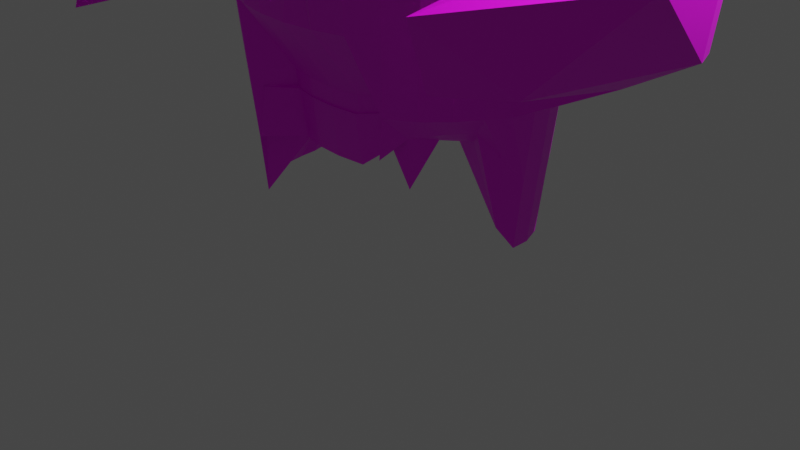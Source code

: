 # Source: kaijucolor.blend  (saved by Blender 2.92.15; exported with 4.5.12 LTS)
import bpy
from mathutils import Matrix  # noqa: F401  (used for matrix-valued properties, if any)

bpy.ops.wm.read_factory_settings(use_empty=True)
scene = bpy.context.scene
scene.name = 'Scene'

# ---- collections
col_collection = bpy.data.collections.new('Collection'); scene.collection.children.link(col_collection)

# ---- images (referenced by path relative to the original .blend; pixels are not part of the script)
import os
ASSET_DIR = os.environ.get("B2B_ASSET_DIR", "")  # directory of the original .blend (textures are referenced by path, not embedded)
HERE = os.path.dirname(os.path.abspath(__file__))  # packed textures are extracted next to this script under _unpacked/

def load_image(name, relpath, width, height, colorspace="sRGB"):
    """Load a texture the original file referenced (path relative to the .blend, or extracted next to this script)."""
    p = next((c for c in (os.path.join(HERE, relpath), os.path.join(ASSET_DIR, relpath)) if relpath and os.path.exists(c)), "")
    if p:
        img = bpy.data.images.load(p, check_existing=True)
        img.name = name
    else:  # same state as the original file: an image datablock whose file is absent (Cycles renders it pink)
        img = bpy.data.images.new(name, width, height)
        img.source = "FILE"
        img.filepath = "//" + (relpath or name)
    img.colorspace_settings.name = colorspace
    return img
img_material_001_base_color = load_image('Material.001 Base Color', 'models/Material.001 Base Color.png', 1024, 1024, 'sRGB')

# ---- materials (node trees are filled in below, after node groups)
mat_material_001 = bpy.data.materials.new('Material.001')
mat_material_001.use_transparent_shadow = False

# ---- material node trees
mat_material_001.use_nodes = True; mat_material_001.node_tree.nodes.clear()
_N = mat_material_001.node_tree.nodes; _L = mat_material_001.node_tree.links
n0 = _N.new('ShaderNodeBsdfPrincipled'); n0.name = 'Principled BSDF'; n0.location = (10, 300)
n0.distribution = 'GGX'
n0.subsurface_method = 'BURLEY'
n0.inputs[3].default_value = 1.45
n0.inputs[27].default_value = (0.0, 0.0, 0.0, 1.0)
n0.inputs[28].default_value = 1.0
n1 = _N.new('ShaderNodeOutputMaterial'); n1.name = 'Material Output'; n1.location = (300, 300)
n2 = _N.new('ShaderNodeTexImage'); n2.name = 'Image Texture'; n2.location = (-280, 280)
n2.image = img_material_001_base_color
_L.new(n0.outputs[0], n1.inputs[0])
_L.new(n2.outputs[0], n0.inputs[0])
n1.is_active_output = True

# ---- world
world_world = bpy.data.worlds.new('World'); scene.world = world_world
world_world.use_nodes = True; world_world.node_tree.nodes.clear()
_N = world_world.node_tree.nodes; _L = world_world.node_tree.links
n0 = _N.new('ShaderNodeOutputWorld'); n0.name = 'World Output'; n0.location = (300, 300)
n1 = _N.new('ShaderNodeBackground'); n1.name = 'Background'; n1.location = (10, 300)
n1.inputs[0].default_value = (0.05088, 0.05088, 0.05088, 1.0)
_L.new(n1.outputs[0], n0.inputs[0])
n0.is_active_output = True
world_world.color = (0.05088, 0.05088, 0.05088)
world_world.use_sun_shadow = False
world_world.sun_shadow_jitter_overblur = 0.0

# ---- cameras
cam_camera = bpy.data.cameras.new('Camera')
cam_camera.clip_end = 100.0
cam_camera.ortho_scale = 7.314

# ---- lights
light_light = bpy.data.lights.new('Light', 'POINT')
light_light.transmission_factor = 0.0
light_light.energy = 1000.0
light_light.shadow_soft_size = 0.1
light_light.shadow_maximum_resolution = 0.006
light_light.use_absolute_resolution = True

# ---- meshes
me_sphere = bpy.data.meshes.new('Sphere')
me_sphere.from_pydata([(0.0, 0.1951, 0.5451), (0.0, 0.3827, 0.4882), (0.0, 0.5556, 0.3958), (0.0, 0.7071, 0.2715), (0.0, 0.8315, 0.1199), (0.0, 0.9239, -0.05297), (0.0, 0.9808, -0.2406), (0.0, 1.0, -0.4357), (0.0, 0.9808, -0.6307), (-0.001485, 0.5562, -1.268), (0.03808, 0.1918, 0.5451), (0.07638, 0.3826, 0.4883), (0.1103, 0.5518, 0.396), (0.1383, 0.6947, 0.2715), (0.1622, 0.8155, 0.1199), (0.1802, 0.9061, -0.05297), (0.1913, 0.9619, -0.2406), (0.1951, 0.9808, -0.4357), (0.1913, 0.9619, -0.6307), (0.1802, 0.9061, -0.8183), (0.1622, 0.8155, -0.9912), (0.1379, 0.6935, -1.143), (0.1083, 0.545, -1.267), (-0.3011, 2.786, -5.745), (0.1508, 0.5799, -5.298), (0.07493, 0.1861, 0.5451), (0.1593, 0.4127, 0.4891), (0.2472, 0.6342, 0.3986), (0.3016, 0.7553, 0.274), (0.3244, 0.7861, 0.1205), (0.3536, 0.8536, -0.05297), (0.3753, 0.9061, -0.2406), (0.3827, 0.9239, -0.4357), (0.3753, 0.9061, -0.6307), (0.3536, 0.8536, -0.8183), (0.3182, 0.7682, -0.9912), (0.2706, 0.6533, -1.143), (0.2125, 0.5133, -1.267), (0.6536, 1.418, -4.965), (0.2959, 0.5463, -5.298), (0.1094, 0.1793, 0.545), (0.2489, 0.4818, 0.4907), (0.442, 0.9364, 0.4064), (0.5284, 1.068, 0.2823), (0.5079, 0.8474, 0.1237), (0.5135, 0.7688, -0.05295), (0.5449, 0.8155, -0.2406), (0.5556, 0.8315, -0.4357), (0.5449, 0.8155, -0.6307), (0.5133, 0.7682, -0.8183), (0.4619, 0.6913, -0.9912), (0.3928, 0.5879, -1.143), (0.3086, 0.4619, -1.267), (0.6005, 1.468, -5.464), (0.4295, 0.4916, -5.298), (0.1395, 0.1672, 0.545), (0.3396, 0.5735, 0.493), (0.7287, 1.583, 0.4226), (0.8193, 1.599, 0.2973), (0.6626, 0.8449, 0.126), (0.6542, 0.656, -0.05289), (0.6935, 0.6935, -0.2406), (0.7071, 0.7071, -0.4357), (0.6935, 0.6935, -0.6307), (0.6533, 0.6533, -0.8183), (0.5879, 0.5879, -0.9912), (0.5, 0.5, -1.143), (0.3928, 0.3928, -1.267), (0.7419, 1.32, -5.589), (0.5467, 0.4181, -5.298), (0.1635, 0.1463, 0.5448), (0.4188, 0.6623, 0.4951), (0.9954, 2.25, 0.4377), (0.9095, 1.52, 0.2972), (0.7447, 0.6437, 0.1243), (0.7682, 0.5133, -0.05297), (0.8155, 0.5449, -0.2406), (0.8315, 0.5556, -0.4357), (0.8155, 0.5449, -0.6307), (0.7682, 0.5133, -0.8183), (0.6913, 0.4619, -0.9912), (0.5879, 0.3928, -1.143), (0.4619, 0.3087, -1.267), (1.182, 0.6899, -6.43), (0.6428, 0.3285, -5.298), (0.1804, 0.1146, 0.5447), (0.4509, 0.6239, 0.4944), (1.063, 2.266, 0.4383), (0.825, 0.9322, 0.2845), (0.7851, 0.3846, 0.1212), (0.8536, 0.3536, -0.05297), (0.912, 0.3805, -0.2405), (0.9518, 0.4073, -0.4352), (0.9156, 0.3838, -0.6305), (0.8536, 0.3536, -0.8183), (0.7682, 0.3182, -0.9912), (0.6533, 0.2706, -1.143), (0.5133, 0.2126, -1.267), (1.4, 0.4444, -6.442), (0.7143, 0.2263, -5.298), (0.19, 0.07267, 0.5445), (0.4257, 0.4155, 0.4903), (0.8593, 1.403, 0.4187), (0.7426, 0.3967, 0.2743), (0.8171, 0.1757, 0.12), (0.9111, 0.1848, -0.05283), (1.092, 0.3061, -0.2386), (1.286, 0.4615, -0.4324), (1.127, 0.3364, -0.6284), (0.9203, 0.193, -0.818), (0.8155, 0.1622, -0.9912), (0.6935, 0.1379, -1.143), (0.5449, 0.1084, -1.267), (1.487, 0.2263, -6.442), (0.7583, 0.1154, -5.298), (0.1925, 0.0241, 0.5445), (0.391, 0.1803, 0.4871), (0.5847, 0.2859, 0.396), (0.7064, 0.07204, 0.2705), (0.8311, 0.0004571, 0.1199), (0.956, 0.02854, -0.05234), (1.32, 0.2964, -0.2367), (1.705, 0.6011, -0.4351), (1.437, 0.3965, -0.6264), (0.9815, 0.05126, -0.8172), (0.8315, -3.341e-07, -0.9912), (0.7071, -3.192e-07, -1.143), (0.5556, -3.415e-07, -1.267), (1.515, 0.003641, -6.425), (0.7726, 0.001301, -5.292), (0.1887, -0.02477, 0.5446), (0.368, 0.002009, 0.4864), (0.5348, -0.03685, 0.3937), (0.6885, -0.1285, 0.2707), (0.8155, -0.1622, 0.1199), (0.9363, -0.1538, -0.05261), (1.258, 0.06822, -0.2368), (1.8, 0.5027, -0.4354), (1.389, 0.1813, -0.6262), (0.9602, -0.1328, -0.8176), (0.8155, -0.1622, -0.9912), (0.6935, -0.138, -1.143), (0.5449, -0.1084, -1.267), (1.454, -0.1766, -6.178), (0.756, -0.1114, -5.278), (0.1786, -0.06885, 0.5449), (0.3463, -0.1243, 0.4871), (0.507, -0.2016, 0.3949), (0.6531, -0.2705, 0.2714), (0.7682, -0.3182, 0.1199), (0.861, -0.3472, -0.05297), (0.9851, -0.3065, -0.2397), (1.104, -0.2249, -0.4332), (1.01, -0.2846, -0.6295), (0.8692, -0.3402, -0.8183), (0.7682, -0.3182, -0.9912), (0.6533, -0.2706, -1.143), (0.5133, -0.2126, -1.267), (1.241, -0.2754, -5.38), (0.7095, -0.2221, -5.268), (0.1617, -0.107, 0.545), (0.316, -0.209, 0.4879), (0.4616, -0.3085, 0.3958), (0.5879, -0.3928, 0.2715), (0.6913, -0.4619, 0.1199), (0.7682, -0.5133, -0.05297), (0.8215, -0.5398, -0.2406), (0.8464, -0.5429, -0.4356), (0.8241, -0.5375, -0.6307), (0.7684, -0.5131, -0.8183), (0.6913, -0.4619, -0.9912), (0.5879, -0.3928, -1.143), (0.4619, -0.3087, -1.267), (1.06, -0.5188, -5.351), (0.6355, -0.3267, -5.266), (0.1379, -0.1379, 0.5451), (0.2706, -0.2706, 0.4882), (0.3928, -0.3928, 0.3958), (0.5, -0.5, 0.2715), (0.5876, -0.5903, 0.1183), (0.6523, -0.6608, -0.05808), (0.6932, -0.6958, -0.2421), (0.7071, -0.7071, -0.4357), (0.6935, -0.6935, -0.6307), (0.6533, -0.6533, -0.8183), (0.5879, -0.5879, -0.9912), (0.5, -0.5, -1.143), (0.3928, -0.3928, -1.267), (0.9415, -0.7584, -5.789), (0.5467, 0.03251, -5.298), (0.1084, -0.1622, 0.5451), (0.2126, -0.3182, 0.4882), (0.3087, -0.4619, 0.3958), (0.3927, -0.5892, 0.2706), (0.444, -0.9197, 0.0579), (0.5045, -1.027, -0.1345), (0.5452, -1.029, -0.291), (0.555, -0.8394, -0.441), (0.5449, -0.8155, -0.6307), (0.5133, -0.7682, -0.8183), (0.4619, -0.6913, -0.9912), (0.3928, -0.5879, -1.143), (0.3087, -0.4619, -1.267), (0.8198, -0.9625, -5.152), (0.4295, -0.04102, -5.298), (0.00568, -0.0001427, -5.31), (0.07466, -0.1802, 0.5451), (0.1464, -0.3536, 0.4882), (0.2126, -0.5133, 0.3958), (0.27, -0.6577, 0.2684), (0.3015, -1.039, 0.02961), (0.3573, -1.162, -0.1661), (0.3867, -1.158, -0.3158), (0.3845, -0.9572, -0.4576), (0.3753, -0.9061, -0.6307), (0.3536, -0.8536, -0.8183), (0.3182, -0.7682, -0.9912), (0.2706, -0.6533, -1.143), (0.2126, -0.5133, -1.267), (0.5649, -0.7532, -5.18), (0.2959, -0.09566, -5.298), (0.03806, -0.1913, 0.5451), (0.07466, -0.3753, 0.4882), (0.1084, -0.5449, 0.3958), (0.1376, -0.6962, 0.2696), (0.1504, -1.053, 0.05252), (0.1833, -1.18, -0.1436), (0.203, -1.196, -0.3035), (0.1984, -1.012, -0.4558), (-0.1156, -1.561, -0.6646), (-0.1156, -1.538, -0.5884), (0.1622, -0.8155, -0.9912), (0.1379, -0.6935, -1.143), (0.1084, -0.5449, -1.267), (0.2959, -0.8206, -5.241), (0.1508, -0.1293, -5.298), (-7.212e-09, -0.1951, 0.5451), (4.122e-08, -0.3827, 0.4882), (2.632e-08, -0.5556, 0.3958), (-2.284e-06, -0.7071, 0.2714), (-0.002089, -0.8457, 0.1103), (-0.00494, -0.9706, -0.0844), (-0.0002728, -1.016, -0.2641), (-0.0596, -1.444, -1.031), (-0.04974, -1.494, -0.9695), (-0.04242, -1.531, -0.8993), (-0.03791, -1.553, -0.8231), (-2.584e-08, -0.7071, -1.143), (-1.094e-08, -0.5556, -1.267), (-2.58e-07, -0.8429, -5.241), (0.0003084, -0.1407, -5.297), (-0.03806, -0.1913, 0.5451), (-0.07466, -0.3753, 0.4882), (-0.1084, -0.5449, 0.3958), (-0.1379, -0.6935, 0.2715), (-0.1622, -0.8155, 0.1199), (-0.1806, -0.9079, -0.05419), (-0.03639, -1.561, -0.7438), (-0.03791, -1.553, -0.6646), (0.01361, -1.475, -0.9695), (0.02797, -1.509, -0.8993), (0.03681, -1.531, -0.8231), (-0.1379, -0.6935, -1.143), (-0.1084, -0.5449, -1.267), (-0.2959, -0.8206, -5.241), (-0.1332, -0.1303, -5.277), (-0.07466, -0.1802, 0.5451), (-0.1464, -0.3536, 0.4882), (-0.2126, -0.5133, 0.3958), (-0.2706, -0.6533, 0.2715), (-0.3201, -0.7843, 0.109), (-0.3697, -0.9243, -0.1014), (-0.4019, -0.9815, -0.293), (-0.3981, -0.9563, -0.4585), (0.0398, -1.538, -0.7438), (0.1057, -1.494, -0.8231), (-0.3182, -0.7682, -0.9912), (-0.2706, -0.6533, -1.143), (-0.2126, -0.5132, -1.267), (-0.5809, -0.7536, -5.241), (-0.2175, -0.09944, -5.203), (-0.1084, -0.1622, 0.5451), (-0.2126, -0.3182, 0.4882), (-0.3087, -0.4619, 0.3958), (-0.3932, -0.6723, 0.2698), (-0.4713, -0.8406, 0.07441), (-0.5572, -0.9956, -0.1534), (-0.6013, -0.9651, -0.3448), (-0.5909, -0.9091, -0.4903), (-0.5509, -0.8248, -0.6375), (-0.5133, -0.7682, -0.8183), (-0.4619, -0.6913, -0.9912), (-0.3928, -0.5879, -1.143), (-0.3086, -0.4606, -1.266), (-0.8426, -0.9644, -5.241), (-0.2399, -0.04417, -5.054), (-2.304e-07, -5.562e-07, 0.5643), (-0.1379, -0.138, 0.5451), (-0.2706, -0.2706, 0.4882), (-0.3928, -0.3928, 0.3958), (-0.5007, -0.5872, 0.2679), (-0.5979, -0.7619, 0.05797), (-0.7056, -0.9183, -0.1791), (-0.7454, -0.8489, -0.3483), (-0.7369, -0.7833, -0.4889), (-0.6978, -0.7017, -0.6366), (-0.6533, -0.6533, -0.8183), (-0.5879, -0.5879, -0.9912), (-0.5, -0.5, -1.143), (-0.3931, -0.3892, -1.263), (-1.072, -0.8201, -6.442), (-0.234, 0.03753, -4.869), (-0.1622, -0.1084, 0.5451), (-0.3182, -0.2126, 0.4882), (-0.4619, -0.3087, 0.3958), (-0.5882, -0.4772, 0.2699), (-0.6949, -0.5978, 0.08386), (-0.7888, -0.7208, -0.1381), (-0.8305, -0.6254, -0.2953), (-0.8389, -0.5858, -0.4564), (-0.8155, -0.5449, -0.6308), (-0.7682, -0.5133, -0.8183), (-0.6913, -0.4619, -0.9912), (-0.5879, -0.3928, -1.143), (-0.4637, -0.303, -1.262), (-1.261, -0.6444, -6.442), (-0.6391, -0.2595, -5.299), (-0.1802, -0.07466, 0.5451), (-0.3536, -0.1464, 0.4882), (-0.5133, -0.2126, 0.3958), (-0.6533, -0.2706, 0.2715), (-0.7683, -0.3195, 0.1191), (-0.8545, -0.3617, -0.05843), (-0.9069, -0.3819, -0.245), (-0.9241, -0.3817, -0.4358), (-0.9071, -0.3708, -0.6314), (-0.8542, -0.3505, -0.8188), (-0.7682, -0.3181, -0.9912), (-0.6533, -0.2706, -1.143), (-0.518, -0.206, -1.264), (-1.401, -0.4438, -6.442), (-0.6238, -0.1914, -5.181), (-0.1913, -0.03806, 0.5451), (-0.3753, -0.07466, 0.4882), (-0.5449, -0.1084, 0.3958), (-0.6935, -0.1379, 0.2715), (-0.8155, -0.1622, 0.1199), (-0.9061, -0.1802, -0.05297), (-0.9631, -0.1867, -0.2415), (-0.9946, -0.1573, -0.4481), (-0.9963, -0.1093, -0.6635), (-0.9332, -0.1168, -0.8443), (-0.8214, -0.1479, -0.9968), (-0.6935, -0.1379, -1.143), (-0.5539, -0.1019, -1.267), (-1.484, -0.2313, -6.44), (-0.5071, -0.1142, -4.961), (-0.1951, -3.117e-07, 0.5451), (-0.3827, 0.0009284, 0.4883), (-0.5561, 0.01243, 0.3969), (-0.7076, 0.01308, 0.2726), (-0.8315, 0.001384, 0.12), (-0.9239, 1.522e-05, -0.05297), (-0.9925, 0.02975, -0.2515), (-1.084, 0.2006, -0.5154), (-1.237, 0.6112, -0.8744), (-1.073, 0.3585, -0.9593), (-0.8662, 0.08027, -1.025), (-0.7078, 0.001413, -1.143), (-0.5693, 0.005625, -1.272), (-1.478, -0.05535, -6.414), (-0.3979, 0.01252, -4.767), (-0.1913, 0.03806, 0.5451), (-0.3756, 0.08211, 0.4889), (-0.5458, 0.1749, 0.4025), (-0.6952, 0.2388, 0.2814), (-0.816, 0.202, 0.1239), (-0.9062, 0.181, -0.05295), (-0.9859, 0.2464, -0.2637), (-1.166, 0.6379, -0.612), (-1.318, 1.072, -0.9647), (-1.202, 0.8998, -1.098), (-0.886, 0.3326, -1.058), (-0.6961, 0.1436, -1.145), (-0.563, 0.113, -1.277), (-1.365, 0.03063, -6.344), (-0.3279, 0.1361, -4.673), (-0.1802, 0.07466, 0.5451), (-0.3538, 0.1661, 0.4902), (-0.5196, 0.3991, 0.4125), (-0.6776, 0.7909, 0.3142), (-0.7771, 0.5228, 0.1371), (-0.8535, 0.3737, -0.0508), (-0.9225, 0.4127, -0.2564), (-1.064, 0.7171, -0.5692), (-1.187, 1.065, -0.8952), (-1.101, 0.957, -1.052), (-0.8388, 0.4907, -1.058), (-0.6547, 0.2742, -1.144), (-0.5344, 0.2167, -1.28), (-1.358, 0.132, -6.319), (-0.2781, 0.2478, -4.663), (-0.1622, 0.1084, 0.5451), (-0.3184, 0.2416, 0.4912), (-0.4799, 0.6701, 0.425), (-0.5918, 2.375, 0.4828), (-0.7222, 1.132, 0.1753), (-0.7721, 0.5907, -0.04677), (-0.8166, 0.5475, -0.2417), (-0.8764, 0.6653, -0.4781), (-0.9513, 0.87, -0.7599), (-0.8916, 0.8104, -0.9355), (-0.7207, 0.5367, -1.018), (-0.5879, 0.3928, -1.143), (-0.484, 0.3125, -1.281), (-1.497, 0.2325, -6.187), (-0.2402, 0.3446, -4.722), (-0.1379, 0.1379, 0.5451), (-0.2708, 0.2978, 0.4911), (-0.4116, 0.755, 0.4246), (-0.5161, 2.273, 0.4536), (-0.6298, 1.57, 0.2029), (-0.6635, 0.8041, -0.04228), (-0.6935, 0.6935, -0.2406), (-0.7088, 0.7113, -0.4373), (-0.71, 0.7351, -0.646), (-0.6704, 0.6969, -0.8343), (-0.5896, 0.5921, -0.9928), (-0.5, 0.5, -1.143), (-0.4133, 0.3967, -1.279), (-1.405, 0.853, -5.354), (-0.2188, 0.4247, -4.845), (-0.1084, 0.1622, 0.5451), (-0.2126, 0.3326, 0.4898), (-0.3204, 0.666, 0.4114), (-0.4268, 1.32, 0.3317), (-0.4919, 1.308, 0.17), (-0.5226, 0.8936, -0.04451), (-0.5449, 0.8155, -0.2406), (-0.5556, 0.8315, -0.4357), (-0.5449, 0.8155, -0.6307), (-0.5133, 0.7682, -0.8183), (-0.4619, 0.6913, -0.9912), (-0.3928, 0.5879, -1.143), (-0.3252, 0.4656, -1.276), (-1.329, 1.075, -6.085), (-0.214, 0.4894, -5.017), (-0.07466, 0.1802, 0.5451), (-0.1464, 0.3557, 0.4885), (-0.2164, 0.5793, 0.4008), (-0.2847, 0.8631, 0.2864), (-0.3311, 0.9551, 0.133), (-0.3558, 0.883, -0.05104), (-0.3753, 0.9061, -0.2406), (-0.3827, 0.9239, -0.4357), (-0.3753, 0.9061, -0.6307), (-0.3536, 0.8536, -0.8183), (-0.3182, 0.7682, -0.9912), (-0.2706, 0.6533, -1.143), (-0.2236, 0.5163, -1.273), (-0.5708, 1.096, -5.252), (-0.1961, 0.5417, -5.177), (-0.03806, 0.1913, 0.5451), (-0.07466, 0.3753, 0.4882), (-0.1087, 0.5492, 0.3961), (-0.14, 0.7089, 0.272), (-0.163, 0.822, 0.1202), (-0.1802, 0.9061, -0.05297), (-0.1913, 0.9619, -0.2406), (-0.1951, 0.9808, -0.4357), (-0.1913, 0.9619, -0.6307), (-0.1802, 0.9061, -0.8183), (-0.1622, 0.8155, -0.9912), (-0.1379, 0.6935, -1.143), (-0.1137, 0.5467, -1.269), (-0.2564, 1.327, -5.357), (-0.1258, 0.5783, -5.268), (6.357e-08, 0.9239, -0.8183), (2.722e-07, 0.8315, -0.9912), (1.53e-07, 0.7071, -1.143), (-0.3613, 1.999, -5.643), (0.0006724, 0.5912, -5.297), (0.4895, -1.331, -0.7632), (0.3273, -1.439, -0.5681), (0.3199, -1.421, -0.7632), (0.2981, -1.369, -0.9508), (0.2628, -1.283, -1.124), (0.139, -1.479, -0.3741), (0.1397, -1.496, -0.5681), (0.1068, -1.331, -1.124), (0.08252, -1.209, -1.275), (-0.05487, -1.44, -0.1857), (-0.05543, -1.496, -0.373), (-0.05543, -1.222, -1.275), (-0.2357, -1.421, -0.1854), (-0.1934, -1.209, -1.275), (-0.1638, -1.06, -1.4), (-0.409, -1.369, -0.1854), (-0.4308, -1.421, -0.373), (-0.4381, -1.439, -0.5681), (-0.3736, -1.283, -1.124), (-0.326, -1.169, -1.275), (-0.611, -1.347, -0.5681), (-0.6003, -1.331, -0.7632), (-0.5687, -1.283, -0.9508), (-0.5174, -1.207, -1.124), (-0.1156, -1.569, -0.7438), (-0.1156, -1.561, -0.8231), (-0.1156, -1.538, -0.8993), (-0.1156, -1.5, -0.9695), (-0.1156, -1.45, -1.031), (-0.1888, -1.531, -0.5884), (-0.1933, -1.553, -0.6646), (-0.1949, -1.561, -0.7438), (-0.1933, -1.553, -0.8231), (-0.1888, -1.531, -0.8993), (-0.1815, -1.494, -0.9695), (-0.1717, -1.444, -1.031), (-0.1596, -1.384, -1.082), (-0.2592, -1.509, -0.5884), (-0.2681, -1.531, -0.6646), (-0.271, -1.538, -0.7438), (-0.2681, -1.531, -0.8231), (-0.2592, -1.509, -0.8993), (-0.2449, -1.475, -0.9695), (-0.2255, -1.428, -1.031), (-0.3413, -1.5, -0.7438), (-0.3369, -1.494, -0.8231), (-0.3241, -1.475, -0.8993), (-0.3032, -1.443, -0.9695), (0.4631, 1.553, -3.682), (0.724, 1.428, -3.645), (1.036, 1.213, -3.639), (1.315, 1.005, -3.637), (1.546, 0.7899, -3.637), (3.039, 0.5441, -3.637), (3.145, 0.2774, -3.637), (3.173, -0.5164, -3.64), (1.823, -0.2774, -3.637), (1.718, -0.5441, -3.637), (1.546, -0.7902, -3.637), (1.315, -1.005, -3.637), (1.033, -1.182, -3.637), (0.7115, -1.314, -3.637), (0.3627, -1.394, -3.637), (-0.007126, -1.235, -3.587), (-0.3224, -1.187, -3.563), (-0.6528, -1.164, -3.582), (-1.015, -1.136, -3.633), (-1.331, -0.9794, -3.642), (-1.664, -0.7327, -3.639), (-2.085, -0.2794, -3.525), (-2.742, -1.599, -3.914), (-3.106, -1.743e-07, -3.637), (-3.071, 0.2774, -3.637), (-1.718, 0.5441, -3.637), (-1.546, 0.7899, -3.637), (-1.315, 1.006, -3.638), (-1.033, 1.182, -3.637), (-0.7253, 1.376, -3.684), (-0.3586, 2.088, -4.123), (0.01049, 1.444, -3.65), (-0.1709, 0.2289, -1.871), (-0.1528, 0.2458, -1.821), (-0.1297, 0.2472, -1.777), (-0.09752, 0.2324, -1.745), (-0.0532, 0.2036, -1.731), (0.001911, 0.1683, -1.734), (0.05909, 0.1341, -1.748), (0.1045, 0.1044, -1.76), (0.1284, 0.07865, -1.76), (0.1306, 0.05255, -1.754), (0.1173, 0.0147, -1.759), (0.097, -0.05638, -1.802), (0.06267, -0.1995, -1.945), (-0.06505, -0.4433, -2.154), (-0.2162, -0.5048, -2.206), (-0.1128, -0.4426, -2.073), (-0.0594, -0.1761, -1.75), (-0.05846, -0.05601, -1.628), (-0.1449, 0.006812, -1.595), (-0.238, 0.04405, -1.604), (-0.3179, 0.03675, -1.647), (-0.3883, -0.03159, -1.729), (-0.4744, -0.1629, -1.889), (-0.6354, -0.2657, -2.124), (-0.8533, -0.01174, -2.232), (-0.8348, 0.04868, -2.273), (-0.708, -0.05718, -2.296), (-0.4818, -0.3062, -2.234), (-0.3439, -0.1366, -2.111), (-0.2408, 0.02858, -2.022), (-0.2032, 0.1314, -1.97), (-0.1861, 0.1936, -1.922), (-0.1605, 2.671, -5.394), (0.6878, 1.255, -4.917), (0.9479, 1.084, -5.01), (1.192, 0.9116, -5.057), (1.402, 0.7163, -5.057), (1.557, 0.4934, -5.057), (1.653, 0.2515, -5.057), (1.686, -3.489e-07, -5.057), (1.653, -0.2501, -5.051), (1.555, -0.4883, -5.034), (1.4, -0.7124, -5.039), (1.189, -0.9113, -5.044), (0.9341, -1.072, -5.047), (0.6379, -0.7398, -5.028), (0.3289, -0.8138, -5.057), (-2.725e-07, -0.8386, -5.057), (-0.3289, -0.8138, -5.057), (-0.6451, -0.7405, -5.057), (-0.9366, -1.072, -5.057), (-1.192, -0.9116, -5.057), (-1.402, -0.7163, -5.057), (-1.557, -0.4934, -5.057), (-1.653, -0.2515, -5.057), (-1.686, -1.685e-07, -5.057), (-1.653, 0.2515, -5.057), (-1.557, 0.4941, -5.055), (-1.388, 0.7463, -4.99), (-1.18, 0.9657, -4.968), (-0.9286, 1.09, -5.043), (-0.5626, 1.39, -5.179), (-0.0775, 1.788, -5.274), (-0.06901, 3.002, -5.713), (-0.1177, 0.2765, -1.633), (-0.08852, 0.2809, -1.624), (-0.05799, 0.2795, -1.614), (-0.02775, 0.2725, -1.606), (0.0007928, 0.2609, -1.6), (0.02651, 0.246, -1.595), (0.04856, 0.2283, -1.592), (0.06637, 0.2086, -1.589), (0.0797, 0.1877, -1.587), (0.08855, 0.1666, -1.585), (0.09315, 0.1466, -1.583), (0.09319, 0.1297, -1.578), (0.08775, 0.1174, -1.572), (0.07515, 0.1105, -1.563), (0.05371, 0.1099, -1.555), (0.02324, 0.1149, -1.547), (-0.01264, 0.1246, -1.543), (-0.05031, 0.1379, -1.542), (-0.08712, 0.1533, -1.545), (-0.1213, 0.169, -1.551), (-0.1518, 0.1836, -1.562), (-0.1775, 0.196, -1.575), (-0.1979, 0.2053, -1.59), (-0.2127, 0.2115, -1.606), (-0.2217, 0.215, -1.621), (-0.2247, 0.217, -1.635), (-0.2222, 0.2192, -1.645), (-0.2146, 0.2231, -1.652), (-0.2027, 0.2303, -1.655), (-0.1869, 0.241, -1.655), (-0.1673, 0.254, -1.65), (-0.1442, 0.2669, -1.643), (0.5931, 1.969, -4.723), (0.7601, 2.197, -4.403), (1.016, 1.455, -4.372), (1.253, 0.9653, -4.355), (1.473, 0.7526, -4.355), (2.958, 0.5184, -4.355), (3.059, 0.2643, -4.355), (2.481, -1.151, -4.464), (1.737, -0.2643, -4.355), (1.637, -0.5184, -4.355), (1.473, -0.7526, -4.355), (1.253, -0.9579, -4.355), (0.9841, -1.126, -4.355), (0.6779, -1.252, -4.355), (0.3456, -1.329, -4.355), (-2.799e-07, -1.355, -4.355), (-0.3456, -1.329, -4.355), (-0.6779, -1.252, -4.355), (-0.9841, -1.126, -4.355), (-1.254, -0.9569, -4.355), (-1.57, -0.6557, -4.289), (-2.05, -0.1115, -4.081), (-2.206, -2.103, -4.535), (-3.019, -1.714e-07, -4.355), (-2.985, 0.2643, -4.355), (-1.637, 0.5184, -4.355), (-1.473, 0.7526, -4.355), (-1.253, 0.9579, -4.355), (-0.9841, 1.126, -4.355), (-0.6773, 1.258, -4.359), (-0.3435, 1.338, -4.361), (0.03229, 1.493, -4.445), (0.1803, 1.027, -2.809), (0.3536, 0.9259, -2.761), (0.5538, 0.8195, -2.738), (0.8655, 0.7526, -2.765), (1.617, 0.8261, -2.94), (1.796, 0.569, -2.94), (1.907, 0.2901, -2.94), (1.944, -3.915e-07, -2.94), (1.907, -0.2901, -2.94), (1.796, -0.569, -2.94), (1.617, -0.8261, -2.94), (1.375, -1.051, -2.94), (0.7135, -0.8483, -2.844), (0.3708, -0.9071, -2.873), (0.112, -0.954, -2.878), (-0.07426, -0.9223, -2.822), (-0.2829, -0.9224, -2.754), (-0.4334, -0.7361, -2.667), (-0.7257, -0.7307, -2.698), (-1.168, -0.8493, -2.829), (-1.617, -0.8261, -2.94), (-1.796, -0.569, -2.94), (-1.907, -0.29, -2.939), (-1.944, -1.771e-07, -2.94), (-1.907, 0.2901, -2.94), (-1.401, 0.3141, -2.951), (-1.145, 0.3736, -2.954), (-0.9261, 0.4475, -2.933), (-0.7619, 0.7167, -2.905), (-0.7446, 1.374, -2.94), (-0.3793, 1.458, -2.94), (-0.03517, 1.182, -2.866), (-0.3569, 2.568, -5.565), (-0.1435, 2.671, -5.725), (0.8948, 1.277, -5.129), (1.118, 0.8961, -5.69), (1.331, 0.6803, -5.749), (1.479, 0.4686, -5.749), (1.57, 0.2389, -5.749), (1.598, 0.002115, -5.733), (1.525, -0.2051, -5.487), (1.391, -0.3983, -5.229), (1.232, -0.6228, -5.224), (1.015, -0.8458, -5.264), (0.8218, -1.009, -5.476), (0.564, -0.6755, -5.556), (0.3124, -0.7504, -5.749), (-2.652e-07, -0.7739, -5.749), (-0.3124, -0.7503, -5.749), (-0.6263, -0.6344, -5.769), (-0.8902, -1.017, -5.75), (-1.14, -0.8442, -5.759), (-1.346, -0.6177, -5.775), (-1.486, -0.3742, -5.784), (-1.54, -0.167, -5.767), (-1.414, -0.0269, -5.687), (-1.291, 0.1316, -5.619), (-1.36, 0.3386, -5.583), (-1.425, 0.7529, -5.197), (-1.304, 1.039, -5.102), (-1.043, 1.036, -5.197), (-0.6057, 1.157, -5.72), (-0.3065, 1.563, -5.718), (-0.1814, 1.879, -5.759), (-2.596, -0.2526, -3.312), (-2.278, -1.442, -4.447), (-2.524, -0.2527, -4.596), (-2.42, -1.38, -3.781), (2.547, -3.576e-07, -4.628), (1.818, -1.646, -3.881), (1.829, -1.442, -4.518), (2.696, -0.002536, -3.365)], [], [(481, 480, 23, 24), (7, 6, 16, 17), (0, 296, 10), (205, 481, 24), (8, 7, 17, 18), (1, 0, 10, 11), (477, 8, 18, 19), (2, 1, 11, 12), (478, 477, 19, 20), (3, 2, 12, 13), (479, 478, 20, 21), (4, 3, 13, 14), (9, 479, 21, 22), (5, 4, 14, 15), (657, 9, 22, 626), (6, 5, 15, 16), (15, 14, 29, 30), (626, 22, 37, 627), (16, 15, 30, 31), (24, 23, 38, 39), (17, 16, 31, 32), (10, 296, 25), (205, 24, 39), (18, 17, 32, 33), (11, 10, 25, 26), (19, 18, 33, 34), (12, 11, 26, 27), (20, 19, 34, 35), (13, 12, 27, 28), (21, 20, 35, 36), (14, 13, 28, 29), (22, 21, 36, 37), (34, 33, 48, 49), (27, 26, 41, 42), (35, 34, 49, 50), (28, 27, 42, 43), (36, 35, 50, 51), (29, 28, 43, 44), (37, 36, 51, 52), (30, 29, 44, 45), (627, 37, 52, 628), (31, 30, 45, 46), (39, 38, 53, 54), (32, 31, 46, 47), (25, 296, 40), (205, 39, 54), (33, 32, 47, 48), (26, 25, 40, 41), (628, 52, 67, 629), (46, 45, 60, 61), (54, 53, 68, 69), (47, 46, 61, 62), (40, 296, 55), (205, 54, 69), (48, 47, 62, 63), (41, 40, 55, 56), (49, 48, 63, 64), (42, 41, 56, 57), (50, 49, 64, 65), (43, 42, 57, 58), (51, 50, 65, 66), (44, 43, 58, 59), (52, 51, 66, 67), (45, 44, 59, 60), (65, 64, 79, 80), (58, 57, 72, 73), (66, 65, 80, 81), (59, 58, 73, 74), (67, 66, 81, 82), (60, 59, 74, 75), (629, 67, 82, 630), (61, 60, 75, 76), (69, 68, 83, 84), (62, 61, 76, 77), (55, 296, 70), (205, 69, 84), (63, 62, 77, 78), (56, 55, 70, 71), (64, 63, 78, 79), (57, 56, 71, 72), (84, 83, 98, 99), (77, 76, 91, 92), (70, 296, 85), (205, 84, 99), (78, 77, 92, 93), (71, 70, 85, 86), (79, 78, 93, 94), (72, 71, 86, 87), (80, 79, 94, 95), (73, 72, 87, 88), (81, 80, 95, 96), (74, 73, 88, 89), (82, 81, 96, 97), (75, 74, 89, 90), (630, 82, 97, 631), (76, 75, 90, 91), (88, 87, 102, 103), (96, 95, 110, 111), (89, 88, 103, 104), (97, 96, 111, 112), (90, 89, 104, 105), (631, 97, 112, 632), (91, 90, 105, 106), (99, 98, 113, 114), (92, 91, 106, 107), (85, 296, 100), (205, 99, 114), (93, 92, 107, 108), (86, 85, 100, 101), (94, 93, 108, 109), (87, 86, 101, 102), (95, 94, 109, 110), (107, 106, 121, 122), (100, 296, 115), (205, 114, 129), (108, 107, 122, 123), (101, 100, 115, 116), (109, 108, 123, 124), (102, 101, 116, 117), (110, 109, 124, 125), (103, 102, 117, 118), (111, 110, 125, 126), (104, 103, 118, 119), (112, 111, 126, 127), (105, 104, 119, 120), (632, 112, 127, 633), (106, 105, 120, 121), (114, 113, 128, 129), (126, 125, 140, 141), (119, 118, 133, 134), (127, 126, 141, 142), (120, 119, 134, 135), (633, 127, 142, 634), (121, 120, 135, 136), (129, 128, 143, 144), (122, 121, 136, 137), (115, 296, 130), (205, 129, 144), (123, 122, 137, 138), (116, 115, 130, 131), (124, 123, 138, 139), (117, 116, 131, 132), (125, 124, 139, 140), (118, 117, 132, 133), (130, 296, 145), (205, 144, 159), (138, 137, 152, 153), (131, 130, 145, 146), (139, 138, 153, 154), (132, 131, 146, 147), (140, 139, 154, 155), (133, 132, 147, 148), (141, 140, 155, 156), (134, 133, 148, 149), (142, 141, 156, 157), (135, 134, 149, 150), (634, 142, 157, 635), (136, 135, 150, 151), (144, 143, 158, 159), (137, 136, 151, 152), (149, 148, 163, 164), (157, 156, 171, 172), (150, 149, 164, 165), (635, 157, 172, 636), (151, 150, 165, 166), (159, 158, 173, 174), (152, 151, 166, 167), (145, 296, 160), (205, 159, 174), (153, 152, 167, 168), (146, 145, 160, 161), (154, 153, 168, 169), (147, 146, 161, 162), (155, 154, 169, 170), (148, 147, 162, 163), (156, 155, 170, 171), (168, 167, 182, 183), (161, 160, 175, 176), (169, 168, 183, 184), (162, 161, 176, 177), (170, 169, 184, 185), (163, 162, 177, 178), (171, 170, 185, 186), (164, 163, 178, 179), (172, 171, 186, 187), (165, 164, 179, 180), (636, 172, 187, 637), (166, 165, 180, 181), (174, 173, 188, 189), (167, 166, 181, 182), (160, 296, 175), (205, 174, 189), (187, 186, 201, 202), (180, 179, 194, 195), (637, 187, 202, 638), (181, 180, 195, 196), (189, 188, 203, 204), (182, 181, 196, 197), (175, 296, 190), (205, 189, 204), (183, 182, 197, 198), (176, 175, 190, 191), (184, 183, 198, 199), (177, 176, 191, 192), (185, 184, 199, 200), (178, 177, 192, 193), (186, 185, 200, 201), (179, 178, 193, 194), (199, 198, 214, 215), (192, 191, 207, 208), (200, 199, 215, 216), (193, 192, 208, 209), (201, 200, 216, 217), (194, 193, 209, 210), (202, 201, 217, 218), (195, 194, 210, 211), (638, 202, 218, 639), (196, 195, 211, 212), (204, 203, 219, 220), (197, 196, 212, 213), (190, 296, 206), (205, 204, 220), (198, 197, 213, 214), (191, 190, 206, 207), (639, 218, 233, 640), (212, 211, 226, 227), (220, 219, 234, 235), (213, 212, 227, 228), (206, 296, 221), (205, 220, 235), (232, 231, 489, 490), (207, 206, 221, 222), (262, 247, 493, 495), (208, 207, 222, 223), (262, 263, 496, 495), (209, 208, 223, 224), (217, 216, 231, 232), (210, 209, 224, 225), (218, 217, 232, 233), (211, 210, 225, 226), (223, 222, 237, 238), (216, 215, 485, 486), (224, 223, 238, 239), (277, 262, 495, 501), (225, 224, 239, 240), (233, 232, 247, 248), (226, 225, 240, 241), (640, 233, 248, 641), (227, 226, 241, 242), (235, 234, 249, 250), (227, 242, 492, 487), (221, 296, 236), (205, 235, 250), (215, 214, 484, 485), (222, 221, 236, 237), (198, 214, 484, 482), (276, 277, 501, 500), (250, 249, 264, 265), (214, 213, 483, 484), (236, 296, 251), (205, 250, 265), (290, 291, 505, 504), (237, 236, 251, 252), (241, 256, 494, 491), (238, 237, 252, 253), (273, 288, 502, 499), (239, 238, 253, 254), (228, 227, 487, 488), (240, 239, 254, 255), (248, 247, 262, 263), (241, 240, 255, 256), (641, 248, 263, 642), (291, 276, 500, 505), (254, 253, 268, 269), (289, 290, 504, 503), (255, 254, 269, 270), (263, 262, 277, 278), (256, 255, 270, 271), (642, 263, 278, 643), (288, 289, 503, 502), (265, 264, 279, 280), (242, 241, 491, 492), (251, 296, 266), (205, 265, 280), (256, 271, 497, 494), (252, 251, 266, 267), (213, 228, 488, 483), (253, 252, 267, 268), (280, 279, 294, 295), (273, 272, 287, 288), (266, 296, 281), (205, 280, 295), (272, 273, 499, 498), (267, 266, 281, 282), (247, 232, 490, 493), (268, 267, 282, 283), (271, 272, 498, 497), (269, 268, 283, 284), (277, 276, 291, 292), (270, 269, 284, 285), (278, 277, 292, 293), (271, 270, 285, 286), (643, 278, 293, 644), (272, 271, 286, 287), (284, 283, 299, 300), (292, 291, 307, 308), (285, 284, 300, 301), (293, 292, 308, 309), (286, 285, 301, 302), (644, 293, 309, 645), (287, 286, 302, 303), (295, 294, 310, 311), (288, 287, 303, 304), (281, 296, 297), (205, 295, 311), (289, 288, 304, 305), (282, 281, 297, 298), (290, 289, 305, 306), (283, 282, 298, 299), (291, 290, 306, 307), (304, 303, 318, 319), (297, 296, 312), (205, 311, 326), (305, 304, 319, 320), (298, 297, 312, 313), (306, 305, 320, 321), (299, 298, 313, 314), (307, 306, 321, 322), (300, 299, 314, 315), (308, 307, 322, 323), (301, 300, 315, 316), (309, 308, 323, 324), (302, 301, 316, 317), (645, 309, 324, 646), (303, 302, 317, 318), (311, 310, 325, 326), (323, 322, 337, 338), (316, 315, 330, 331), (324, 323, 338, 339), (317, 316, 331, 332), (646, 324, 339, 647), (318, 317, 332, 333), (326, 325, 340, 341), (319, 318, 333, 334), (312, 296, 327), (205, 326, 341), (320, 319, 334, 335), (313, 312, 327, 328), (321, 320, 335, 336), (314, 313, 328, 329), (322, 321, 336, 337), (315, 314, 329, 330), (205, 341, 356), (335, 334, 349, 350), (328, 327, 342, 343), (336, 335, 350, 351), (329, 328, 343, 344), (337, 336, 351, 352), (330, 329, 344, 345), (338, 337, 352, 353), (331, 330, 345, 346), (339, 338, 353, 354), (332, 331, 346, 347), (647, 339, 354, 648), (333, 332, 347, 348), (341, 340, 355, 356), (334, 333, 348, 349), (327, 296, 342), (354, 353, 368, 369), (347, 346, 361, 362), (648, 354, 369, 649), (348, 347, 362, 363), (356, 355, 370, 371), (349, 348, 363, 364), (342, 296, 357), (205, 356, 371), (350, 349, 364, 365), (343, 342, 357, 358), (351, 350, 365, 366), (344, 343, 358, 359), (352, 351, 366, 367), (345, 344, 359, 360), (353, 352, 367, 368), (346, 345, 360, 361), (358, 357, 372, 373), (366, 365, 380, 381), (359, 358, 373, 374), (367, 366, 381, 382), (360, 359, 374, 375), (368, 367, 382, 383), (361, 360, 375, 376), (369, 368, 383, 384), (362, 361, 376, 377), (649, 369, 384, 650), (363, 362, 377, 378), (371, 370, 385, 386), (364, 363, 378, 379), (357, 296, 372), (205, 371, 386), (365, 364, 379, 380), (377, 376, 391, 392), (650, 384, 399, 651), (378, 377, 392, 393), (386, 385, 400, 401), (379, 378, 393, 394), (372, 296, 387), (205, 386, 401), (380, 379, 394, 395), (373, 372, 387, 388), (381, 380, 395, 396), (374, 373, 388, 389), (382, 381, 396, 397), (375, 374, 389, 390), (383, 382, 397, 398), (376, 375, 390, 391), (384, 383, 398, 399), (396, 395, 410, 411), (389, 388, 403, 404), (397, 396, 411, 412), (390, 389, 404, 405), (398, 397, 412, 413), (391, 390, 405, 406), (399, 398, 413, 414), (392, 391, 406, 407), (651, 399, 414, 652), (393, 392, 407, 408), (401, 400, 415, 416), (394, 393, 408, 409), (387, 296, 402), (205, 401, 416), (395, 394, 409, 410), (388, 387, 402, 403), (652, 414, 429, 653), (408, 407, 422, 423), (416, 415, 430, 431), (409, 408, 423, 424), (402, 296, 417), (205, 416, 431), (410, 409, 424, 425), (403, 402, 417, 418), (411, 410, 425, 426), (404, 403, 418, 419), (412, 411, 426, 427), (405, 404, 419, 420), (413, 412, 427, 428), (406, 405, 420, 421), (414, 413, 428, 429), (407, 406, 421, 422), (419, 418, 433, 434), (427, 426, 441, 442), (420, 419, 434, 435), (428, 427, 442, 443), (421, 420, 435, 436), (429, 428, 443, 444), (422, 421, 436, 437), (653, 429, 444, 654), (423, 422, 437, 438), (431, 430, 445, 446), (424, 423, 438, 439), (417, 296, 432), (205, 431, 446), (425, 424, 439, 440), (418, 417, 432, 433), (426, 425, 440, 441), (438, 437, 452, 453), (446, 445, 460, 461), (439, 438, 453, 454), (432, 296, 447), (205, 446, 461), (440, 439, 454, 455), (433, 432, 447, 448), (441, 440, 455, 456), (434, 433, 448, 449), (442, 441, 456, 457), (435, 434, 449, 450), (443, 442, 457, 458), (436, 435, 450, 451), (444, 443, 458, 459), (437, 436, 451, 452), (654, 444, 459, 655), (457, 456, 471, 472), (450, 449, 464, 465), (458, 457, 472, 473), (451, 450, 465, 466), (459, 458, 473, 474), (452, 451, 466, 467), (655, 459, 474, 656), (453, 452, 467, 468), (461, 460, 475, 476), (454, 453, 468, 469), (447, 296, 462), (205, 461, 476), (455, 454, 469, 470), (448, 447, 462, 463), (456, 455, 470, 471), (449, 448, 463, 464), (476, 475, 480, 481), (469, 468, 6, 7), (462, 296, 0), (205, 476, 481), (470, 469, 7, 8), (463, 462, 0, 1), (471, 470, 8, 477), (464, 463, 1, 2), (472, 471, 477, 478), (465, 464, 2, 3), (473, 472, 478, 479), (466, 465, 3, 4), (474, 473, 479, 9), (467, 466, 4, 5), (656, 474, 9, 657), (468, 467, 5, 6), (489, 486, 259, 244), (488, 487, 258, 257), (494, 497, 519, 511), (491, 494, 511, 230), (499, 502, 526, 521), (482, 484, 261, 275), (498, 499, 521, 520), (501, 495, 517, 525), (504, 505, 529, 528), (486, 485, 260, 259), (497, 498, 520, 519), (483, 488, 257, 274), (495, 496, 518, 517), (503, 504, 528, 527), (485, 484, 261, 260), (495, 493, 510, 517), (490, 489, 244, 243), (502, 503, 527, 526), (484, 483, 274, 261), (487, 492, 229, 258), (500, 501, 525, 524), (493, 490, 243, 510), (505, 500, 524, 529), (231, 216, 486, 489), (261, 274, 257, 246), (260, 261, 246, 245), (259, 260, 245, 244), (244, 245, 508, 509), (243, 244, 509, 510), (257, 258, 229, 506), (246, 257, 506, 507), (245, 246, 507, 508), (229, 230, 511, 512), (506, 229, 512, 513), (507, 506, 513, 514), (508, 507, 514, 515), (509, 508, 515, 516), (510, 509, 516, 517), (516, 515, 523, 524), (517, 516, 524, 525), (512, 511, 519, 520), (513, 512, 520, 521), (514, 513, 521, 522), (515, 514, 522, 523), (522, 521, 526, 527), (523, 522, 527, 528), (524, 523, 528, 529), (492, 491, 230, 229), (688, 560, 561, 689), (687, 559, 560, 688), (686, 558, 559, 687), (685, 557, 558, 686), (684, 556, 557, 685), (683, 555, 556, 684), (682, 554, 555, 683), (681, 553, 554, 682), (680, 552, 553, 681), (679, 551, 757, 755), (678, 550, 551, 679), (677, 549, 550, 678), (676, 548, 549, 677), (675, 547, 548, 676), (674, 546, 547, 675), (673, 545, 546, 674), (672, 544, 545, 673), (671, 543, 544, 672), (670, 542, 543, 671), (669, 541, 542, 670), (668, 540, 541, 669), (667, 539, 540, 668), (666, 538, 539, 667), (665, 537, 759, 760), (664, 536, 537, 665), (663, 535, 536, 664), (662, 534, 535, 663), (661, 533, 534, 662), (660, 532, 533, 661), (659, 531, 532, 660), (658, 530, 531, 659), (689, 561, 530, 658), (720, 592, 593, 721), (719, 591, 592, 720), (718, 590, 591, 719), (717, 589, 590, 718), (716, 588, 589, 717), (715, 587, 588, 716), (714, 586, 587, 715), (713, 585, 586, 714), (712, 584, 585, 713), (711, 583, 584, 712), (710, 582, 583, 711), (709, 581, 582, 710), (708, 580, 581, 709), (707, 579, 580, 708), (706, 578, 579, 707), (705, 577, 578, 706), (704, 576, 577, 705), (703, 575, 576, 704), (702, 574, 575, 703), (701, 573, 574, 702), (700, 572, 573, 701), (699, 571, 572, 700), (698, 570, 571, 699), (697, 569, 570, 698), (696, 568, 569, 697), (695, 567, 568, 696), (694, 566, 567, 695), (693, 565, 566, 694), (692, 564, 565, 693), (691, 563, 564, 692), (690, 562, 563, 691), (721, 593, 562, 690), (753, 625, 594, 722), (722, 594, 595, 723), (723, 595, 596, 724), (724, 596, 597, 725), (725, 597, 598, 726), (726, 598, 599, 727), (727, 599, 600, 728), (728, 600, 601, 729), (729, 601, 602, 730), (730, 602, 603, 731), (731, 603, 604, 732), (732, 604, 605, 733), (733, 605, 606, 734), (734, 606, 607, 735), (735, 607, 608, 736), (736, 608, 609, 737), (737, 609, 610, 738), (738, 610, 611, 739), (739, 611, 612, 740), (740, 612, 613, 741), (741, 613, 614, 742), (742, 614, 615, 743), (743, 615, 616, 744), (744, 616, 617, 745), (745, 617, 618, 746), (746, 618, 619, 747), (747, 619, 620, 748), (748, 620, 621, 749), (749, 621, 622, 750), (750, 622, 623, 751), (751, 623, 624, 752), (752, 624, 625, 753), (592, 656, 657, 593), (591, 655, 656, 592), (590, 654, 655, 591), (589, 653, 654, 590), (588, 652, 653, 589), (587, 651, 652, 588), (586, 650, 651, 587), (585, 649, 650, 586), (584, 648, 649, 585), (583, 647, 648, 584), (582, 646, 647, 583), (581, 645, 646, 582), (580, 644, 645, 581), (579, 643, 644, 580), (578, 642, 643, 579), (577, 641, 642, 578), (576, 640, 641, 577), (575, 639, 640, 576), (574, 638, 639, 575), (573, 637, 638, 574), (572, 636, 637, 573), (571, 635, 636, 572), (570, 634, 635, 571), (569, 633, 634, 570), (568, 632, 633, 569), (567, 631, 632, 568), (566, 630, 631, 567), (565, 629, 630, 566), (564, 628, 629, 565), (563, 627, 628, 564), (562, 626, 627, 563), (593, 657, 626, 562), (625, 689, 658, 594), (594, 658, 659, 595), (595, 659, 660, 596), (596, 660, 661, 597), (597, 661, 662, 598), (598, 662, 663, 599), (599, 663, 664, 600), (600, 664, 665, 758, 601), (601, 758, 760, 666, 602), (602, 666, 667, 603), (603, 667, 668, 604), (604, 668, 669, 605), (605, 669, 670, 606), (606, 670, 671, 607), (607, 671, 672, 608), (608, 672, 673, 609), (609, 673, 674, 610), (610, 674, 675, 611), (611, 675, 676, 612), (612, 676, 677, 613), (613, 677, 678, 614), (614, 678, 679, 615), (615, 679, 755, 756, 616), (616, 756, 680, 681, 617), (617, 681, 682, 618), (618, 682, 683, 619), (619, 683, 684, 620), (620, 684, 685, 621), (621, 685, 686, 622), (622, 686, 687, 623), (623, 687, 688, 624), (624, 688, 689, 625), (561, 721, 690, 530), (530, 690, 691, 531), (531, 691, 692, 532), (532, 692, 693, 533), (533, 693, 694, 534), (534, 694, 695, 535), (535, 695, 696, 536), (536, 696, 697, 761, 537), (537, 761, 759), (538, 698, 699, 539), (539, 699, 700, 540), (540, 700, 701, 541), (541, 701, 702, 542), (542, 702, 703, 543), (543, 703, 704, 544), (544, 704, 705, 545), (545, 705, 706, 546), (546, 706, 707, 547), (547, 707, 708, 548), (548, 708, 709, 549), (549, 709, 710, 550), (550, 710, 711, 551), (551, 711, 712, 754, 757), (552, 754, 712, 713, 553), (553, 713, 714, 554), (554, 714, 715, 555), (555, 715, 716, 556), (556, 716, 717, 557), (557, 717, 718, 558), (558, 718, 719, 559), (559, 719, 720, 560), (560, 720, 721, 561), (475, 752, 753, 480), (460, 751, 752, 475), (445, 750, 751, 460), (430, 749, 750, 445), (415, 748, 749, 430), (400, 747, 748, 415), (385, 746, 747, 400), (370, 745, 746, 385), (355, 744, 745, 370), (340, 743, 744, 355), (325, 742, 743, 340), (310, 741, 742, 325), (294, 740, 741, 310), (279, 739, 740, 294), (264, 738, 739, 279), (249, 737, 738, 264), (234, 736, 737, 249), (219, 735, 736, 234), (203, 734, 735, 219), (188, 733, 734, 203), (173, 732, 733, 188), (158, 731, 732, 173), (143, 730, 731, 158), (128, 729, 730, 143), (113, 728, 729, 128), (98, 727, 728, 113), (83, 726, 727, 98), (68, 725, 726, 83), (53, 724, 725, 68), (38, 723, 724, 53), (23, 722, 723, 38), (480, 753, 722, 23), (756, 755, 680), (755, 757, 552, 680), (757, 754, 552), (759, 761, 697, 698, 538), (760, 759, 538, 666), (760, 758, 665)])
_uv = me_sphere.uv_layers.new(name='UVMap')
_uv.uv.foreach_set('vector', [0.75, 0.0625, 0.75, 0.125, 0.7188, 0.125, 0.7187, 0.0625, 0.75, 0.5, 0.75, 0.5625, 0.7188, 0.5625, 0.7188, 0.5, 0.75, 0.9375, 0.7344, 1.0, 0.7187, 0.9375, 0.7344, 0.0, 0.75, 0.0625, 0.7187, 0.0625, 0.75, 0.4375, 0.75, 0.5, 0.7188, 0.5, 0.7188, 0.4375, 0.75, 0.875, 0.75, 0.9375, 0.7187, 0.9375, 0.7188, 0.875, 0.75, 0.375, 0.75, 0.4375, 0.7188, 0.4375, 0.7188, 0.375, 0.75, 0.8125, 0.75, 0.875, 0.7188, 0.875, 0.7188, 0.8125, 0.75, 0.3125, 0.75, 0.375, 0.7188, 0.375, 0.7188, 0.3125, 0.75, 0.75, 0.75, 0.8125, 0.7188, 0.8125, 0.7188, 0.75, 0.75, 0.25, 0.75, 0.3125, 0.7188, 0.3125, 0.7188, 0.25, 0.75, 0.6875, 0.75, 0.75, 0.7188, 0.75, 0.7188, 0.6875, 0.75, 0.1875, 0.75, 0.25, 0.7188, 0.25, 0.7188, 0.1875, 0.75, 0.625, 0.75, 0.6875, 0.7188, 0.6875, 0.7188, 0.625, 0.75, 0.1796, 0.75, 0.1875, 0.7188, 0.1875, 0.7188, 0.1796, 0.75, 0.5625, 0.75, 0.625, 0.7188, 0.625, 0.7188, 0.5625, 0.7188, 0.625, 0.7188, 0.6875, 0.6875, 0.6875, 0.6875, 0.625, 0.7188, 0.1796, 0.7188, 0.1875, 0.6875, 0.1875, 0.6875, 0.1796, 0.7188, 0.5625, 0.7188, 0.625, 0.6875, 0.625, 0.6875, 0.5625, 0.7187, 0.0625, 0.7188, 0.125, 0.6875, 0.125, 0.6875, 0.0625, 0.7188, 0.5, 0.7188, 0.5625, 0.6875, 0.5625, 0.6875, 0.5, 0.7187, 0.9375, 0.7031, 1.0, 0.6875, 0.9375, 0.7031, 0.0, 0.7187, 0.0625, 0.6875, 0.0625, 0.7188, 0.4375, 0.7188, 0.5, 0.6875, 0.5, 0.6875, 0.4375, 0.7188, 0.875, 0.7187, 0.9375, 0.6875, 0.9375, 0.6875, 0.875, 0.7188, 0.375, 0.7188, 0.4375, 0.6875, 0.4375, 0.6875, 0.375, 0.7188, 0.8125, 0.7188, 0.875, 0.6875, 0.875, 0.6875, 0.8125, 0.7188, 0.3125, 0.7188, 0.375, 0.6875, 0.375, 0.6875, 0.3125, 0.7188, 0.75, 0.7188, 0.8125, 0.6875, 0.8125, 0.6875, 0.75, 0.7188, 0.25, 0.7188, 0.3125, 0.6875, 0.3125, 0.6875, 0.25, 0.7188, 0.6875, 0.7188, 0.75, 0.6875, 0.75, 0.6875, 0.6875, 0.7188, 0.1875, 0.7188, 0.25, 0.6875, 0.25, 0.6875, 0.1875, 0.6875, 0.375, 0.6875, 0.4375, 0.6562, 0.4375, 0.6562, 0.375, 0.6875, 0.8125, 0.6875, 0.875, 0.6562, 0.875, 0.6562, 0.8125, 0.6875, 0.3125, 0.6875, 0.375, 0.6562, 0.375, 0.6562, 0.3125, 0.6875, 0.75, 0.6875, 0.8125, 0.6562, 0.8125, 0.6562, 0.75, 0.6875, 0.25, 0.6875, 0.3125, 0.6562, 0.3125, 0.6562, 0.25, 0.6875, 0.6875, 0.6875, 0.75, 0.6562, 0.75, 0.6562, 0.6875, 0.6875, 0.1875, 0.6875, 0.25, 0.6562, 0.25, 0.6562, 0.1875, 0.6875, 0.625, 0.6875, 0.6875, 0.6562, 0.6875, 0.6562, 0.625, 0.6875, 0.1796, 0.6875, 0.1875, 0.6562, 0.1875, 0.6562, 0.1796, 0.6875, 0.5625, 0.6875, 0.625, 0.6562, 0.625, 0.6562, 0.5625, 0.6875, 0.0625, 0.6875, 0.125, 0.6562, 0.125, 0.6562, 0.0625, 0.6875, 0.5, 0.6875, 0.5625, 0.6562, 0.5625, 0.6562, 0.5, 0.6875, 0.9375, 0.6719, 1.0, 0.6562, 0.9375, 0.6719, 0.0, 0.6875, 0.0625, 0.6562, 0.0625, 0.6875, 0.4375, 0.6875, 0.5, 0.6562, 0.5, 0.6562, 0.4375, 0.6875, 0.875, 0.6875, 0.9375, 0.6562, 0.9375, 0.6562, 0.875, 0.6562, 0.1796, 0.6562, 0.1875, 0.625, 0.1875, 0.625, 0.1796, 0.6562, 0.5625, 0.6562, 0.625, 0.625, 0.625, 0.625, 0.5625, 0.6562, 0.0625, 0.6562, 0.125, 0.625, 0.125, 0.625, 0.0625, 0.6562, 0.5, 0.6562, 0.5625, 0.625, 0.5625, 0.625, 0.5, 0.6562, 0.9375, 0.6406, 1.0, 0.625, 0.9375, 0.6406, 0.0, 0.6562, 0.0625, 0.625, 0.0625, 0.6562, 0.4375, 0.6562, 0.5, 0.625, 0.5, 0.625, 0.4375, 0.6562, 0.875, 0.6562, 0.9375, 0.625, 0.9375, 0.625, 0.875, 0.6562, 0.375, 0.6562, 0.4375, 0.625, 0.4375, 0.625, 0.375, 0.6562, 0.8125, 0.6562, 0.875, 0.625, 0.875, 0.625, 0.8125, 0.6562, 0.3125, 0.6562, 0.375, 0.625, 0.375, 0.625, 0.3125, 0.6562, 0.75, 0.6562, 0.8125, 0.625, 0.8125, 0.625, 0.75, 0.6562, 0.25, 0.6562, 0.3125, 0.625, 0.3125, 0.625, 0.25, 0.6562, 0.6875, 0.6562, 0.75, 0.625, 0.75, 0.625, 0.6875, 0.6562, 0.1875, 0.6562, 0.25, 0.625, 0.25, 0.625, 0.1875, 0.6562, 0.625, 0.6562, 0.6875, 0.625, 0.6875, 0.625, 0.625, 0.625, 0.3125, 0.625, 0.375, 0.5938, 0.375, 0.5937, 0.3125, 0.625, 0.75, 0.625, 0.8125, 0.5937, 0.8125, 0.5937, 0.75, 0.625, 0.25, 0.625, 0.3125, 0.5937, 0.3125, 0.5937, 0.25, 0.625, 0.6875, 0.625, 0.75, 0.5937, 0.75, 0.5937, 0.6875, 0.625, 0.1875, 0.625, 0.25, 0.5937, 0.25, 0.5937, 0.1875, 0.625, 0.625, 0.625, 0.6875, 0.5937, 0.6875, 0.5937, 0.625, 0.625, 0.1796, 0.625, 0.1875, 0.5937, 0.1875, 0.5937, 0.1796, 0.625, 0.5625, 0.625, 0.625, 0.5937, 0.625, 0.5937, 0.5625, 0.625, 0.0625, 0.625, 0.125, 0.5937, 0.125, 0.5937, 0.0625, 0.625, 0.5, 0.625, 0.5625, 0.5937, 0.5625, 0.5937, 0.5, 0.625, 0.9375, 0.6094, 1.0, 0.5937, 0.9375, 0.6094, 0.0, 0.625, 0.0625, 0.5937, 0.0625, 0.625, 0.4375, 0.625, 0.5, 0.5937, 0.5, 0.5937, 0.4375, 0.625, 0.875, 0.625, 0.9375, 0.5937, 0.9375, 0.5937, 0.875, 0.625, 0.375, 0.625, 0.4375, 0.5937, 0.4375, 0.5938, 0.375, 0.625, 0.8125, 0.625, 0.875, 0.5937, 0.875, 0.5937, 0.8125, 0.5937, 0.0625, 0.5937, 0.125, 0.5625, 0.125, 0.5625, 0.0625, 0.5937, 0.5, 0.5937, 0.5625, 0.5625, 0.5625, 0.5625, 0.5, 0.5937, 0.9375, 0.5781, 1.0, 0.5625, 0.9375, 0.5781, 0.0, 0.5937, 0.0625, 0.5625, 0.0625, 0.5937, 0.4375, 0.5937, 0.5, 0.5625, 0.5, 0.5625, 0.4375, 0.5937, 0.875, 0.5937, 0.9375, 0.5625, 0.9375, 0.5625, 0.875, 0.5938, 0.375, 0.5937, 0.4375, 0.5625, 0.4375, 0.5625, 0.375, 0.5937, 0.8125, 0.5937, 0.875, 0.5625, 0.875, 0.5625, 0.8125, 0.5937, 0.3125, 0.5938, 0.375, 0.5625, 0.375, 0.5625, 0.3125, 0.5937, 0.75, 0.5937, 0.8125, 0.5625, 0.8125, 0.5625, 0.75, 0.5937, 0.25, 0.5937, 0.3125, 0.5625, 0.3125, 0.5625, 0.25, 0.5937, 0.6875, 0.5937, 0.75, 0.5625, 0.75, 0.5625, 0.6875, 0.5937, 0.1875, 0.5937, 0.25, 0.5625, 0.25, 0.5625, 0.1875, 0.5937, 0.625, 0.5937, 0.6875, 0.5625, 0.6875, 0.5625, 0.625, 0.5937, 0.1796, 0.5937, 0.1875, 0.5625, 0.1875, 0.5625, 0.1796, 0.5937, 0.5625, 0.5937, 0.625, 0.5625, 0.625, 0.5625, 0.5625, 0.5625, 0.75, 0.5625, 0.8125, 0.5312, 0.8125, 0.5312, 0.75, 0.5625, 0.25, 0.5625, 0.3125, 0.5312, 0.3125, 0.5312, 0.25, 0.5625, 0.6875, 0.5625, 0.75, 0.5312, 0.75, 0.5312, 0.6875, 0.5625, 0.1875, 0.5625, 0.25, 0.5312, 0.25, 0.5312, 0.1875, 0.5625, 0.625, 0.5625, 0.6875, 0.5312, 0.6875, 0.5312, 0.625, 0.5625, 0.1796, 0.5625, 0.1875, 0.5312, 0.1875, 0.5312, 0.1796, 0.5625, 0.5625, 0.5625, 0.625, 0.5312, 0.625, 0.5312, 0.5625, 0.5625, 0.0625, 0.5625, 0.125, 0.5312, 0.125, 0.5312, 0.0625, 0.5625, 0.5, 0.5625, 0.5625, 0.5312, 0.5625, 0.5312, 0.5, 0.5625, 0.9375, 0.5469, 1.0, 0.5312, 0.9375, 0.5469, 0.0, 0.5625, 0.0625, 0.5312, 0.0625, 0.5625, 0.4375, 0.5625, 0.5, 0.5312, 0.5, 0.5312, 0.4375, 0.5625, 0.875, 0.5625, 0.9375, 0.5312, 0.9375, 0.5312, 0.875, 0.5625, 0.375, 0.5625, 0.4375, 0.5312, 0.4375, 0.5312, 0.375, 0.5625, 0.8125, 0.5625, 0.875, 0.5312, 0.875, 0.5312, 0.8125, 0.5625, 0.3125, 0.5625, 0.375, 0.5312, 0.375, 0.5312, 0.3125, 0.5312, 0.5, 0.5312, 0.5625, 0.5, 0.5625, 0.5, 0.5, 0.5312, 0.9375, 0.5156, 1.0, 0.5, 0.9375, 0.5156, 0.0, 0.5312, 0.0625, 0.5, 0.0625, 0.5312, 0.4375, 0.5312, 0.5, 0.5, 0.5, 0.5, 0.4375, 0.5312, 0.875, 0.5312, 0.9375, 0.5, 0.9375, 0.5, 0.875, 0.5312, 0.375, 0.5312, 0.4375, 0.5, 0.4375, 0.5, 0.375, 0.5312, 0.8125, 0.5312, 0.875, 0.5, 0.875, 0.5, 0.8125, 0.5312, 0.3125, 0.5312, 0.375, 0.5, 0.375, 0.5, 0.3125, 0.5312, 0.75, 0.5312, 0.8125, 0.5, 0.8125, 0.5, 0.75, 0.5312, 0.25, 0.5312, 0.3125, 0.5, 0.3125, 0.5, 0.25, 0.5312, 0.6875, 0.5312, 0.75, 0.5, 0.75, 0.5, 0.6875, 0.5312, 0.1875, 0.5312, 0.25, 0.5, 0.25, 0.5, 0.1875, 0.5312, 0.625, 0.5312, 0.6875, 0.5, 0.6875, 0.5, 0.625, 0.5312, 0.1796, 0.5312, 0.1875, 0.5, 0.1875, 0.5, 0.1796, 0.5312, 0.5625, 0.5312, 0.625, 0.5, 0.625, 0.5, 0.5625, 0.5312, 0.0625, 0.5312, 0.125, 0.5, 0.125, 0.5, 0.0625, 0.5, 0.25, 0.5, 0.3125, 0.4687, 0.3125, 0.4687, 0.25, 0.5, 0.6875, 0.5, 0.75, 0.4687, 0.75, 0.4687, 0.6875, 0.5, 0.1875, 0.5, 0.25, 0.4687, 0.25, 0.4687, 0.1875, 0.5, 0.625, 0.5, 0.6875, 0.4687, 0.6875, 0.4687, 0.625, 0.5, 0.1796, 0.5, 0.1875, 0.4687, 0.1875, 0.4687, 0.1796, 0.5, 0.5625, 0.5, 0.625, 0.4687, 0.625, 0.4687, 0.5625, 0.5, 0.0625, 0.5, 0.125, 0.4687, 0.125, 0.4687, 0.0625, 0.5, 0.5, 0.5, 0.5625, 0.4687, 0.5625, 0.4687, 0.5, 0.5, 0.9375, 0.4844, 1.0, 0.4687, 0.9375, 0.4844, 0.0, 0.5, 0.0625, 0.4687, 0.0625, 0.5, 0.4375, 0.5, 0.5, 0.4687, 0.5, 0.4687, 0.4375, 0.5, 0.875, 0.5, 0.9375, 0.4687, 0.9375, 0.4687, 0.875, 0.5, 0.375, 0.5, 0.4375, 0.4687, 0.4375, 0.4687, 0.375, 0.5, 0.8125, 0.5, 0.875, 0.4687, 0.875, 0.4687, 0.8125, 0.5, 0.3125, 0.5, 0.375, 0.4687, 0.375, 0.4687, 0.3125, 0.5, 0.75, 0.5, 0.8125, 0.4687, 0.8125, 0.4687, 0.75, 0.4687, 0.9375, 0.4531, 1.0, 0.4375, 0.9375, 0.4531, 0.0, 0.4687, 0.0625, 0.4375, 0.0625, 0.4687, 0.4375, 0.4687, 0.5, 0.4375, 0.5, 0.4375, 0.4375, 0.4687, 0.875, 0.4687, 0.9375, 0.4375, 0.9375, 0.4375, 0.875, 0.4687, 0.375, 0.4687, 0.4375, 0.4375, 0.4375, 0.4375, 0.375, 0.4687, 0.8125, 0.4687, 0.875, 0.4375, 0.875, 0.4375, 0.8125, 0.4687, 0.3125, 0.4687, 0.375, 0.4375, 0.375, 0.4375, 0.3125, 0.4687, 0.75, 0.4687, 0.8125, 0.4375, 0.8125, 0.4375, 0.75, 0.4687, 0.25, 0.4687, 0.3125, 0.4375, 0.3125, 0.4375, 0.25, 0.4687, 0.6875, 0.4687, 0.75, 0.4375, 0.75, 0.4375, 0.6875, 0.4687, 0.1875, 0.4687, 0.25, 0.4375, 0.25, 0.4375, 0.1875, 0.4687, 0.625, 0.4687, 0.6875, 0.4375, 0.6875, 0.4375, 0.625, 0.4687, 0.1796, 0.4687, 0.1875, 0.4375, 0.1875, 0.4375, 0.1796, 0.4687, 0.5625, 0.4687, 0.625, 0.4375, 0.625, 0.4375, 0.5625, 0.4687, 0.0625, 0.4687, 0.125, 0.4375, 0.125, 0.4375, 0.0625, 0.4687, 0.5, 0.4687, 0.5625, 0.4375, 0.5625, 0.4375, 0.5, 0.4375, 0.6875, 0.4375, 0.75, 0.4062, 0.75, 0.4062, 0.6875, 0.4375, 0.1875, 0.4375, 0.25, 0.4062, 0.25, 0.4062, 0.1875, 0.4375, 0.625, 0.4375, 0.6875, 0.4062, 0.6875, 0.4062, 0.625, 0.4375, 0.1796, 0.4375, 0.1875, 0.4062, 0.1875, 0.4062, 0.1796, 0.4375, 0.5625, 0.4375, 0.625, 0.4062, 0.625, 0.4062, 0.5625, 0.4375, 0.0625, 0.4375, 0.125, 0.4062, 0.125, 0.4062, 0.0625, 0.4375, 0.5, 0.4375, 0.5625, 0.4062, 0.5625, 0.4062, 0.5, 0.4375, 0.9375, 0.4219, 1.0, 0.4062, 0.9375, 0.4219, 0.0, 0.4375, 0.0625, 0.4062, 0.0625, 0.4375, 0.4375, 0.4375, 0.5, 0.4062, 0.5, 0.4062, 0.4375, 0.4375, 0.875, 0.4375, 0.9375, 0.4062, 0.9375, 0.4062, 0.875, 0.4375, 0.375, 0.4375, 0.4375, 0.4062, 0.4375, 0.4062, 0.375, 0.4375, 0.8125, 0.4375, 0.875, 0.4062, 0.875, 0.4062, 0.8125, 0.4375, 0.3125, 0.4375, 0.375, 0.4062, 0.375, 0.4062, 0.3125, 0.4375, 0.75, 0.4375, 0.8125, 0.4062, 0.8125, 0.4062, 0.75, 0.4375, 0.25, 0.4375, 0.3125, 0.4062, 0.3125, 0.4062, 0.25, 0.4062, 0.4375, 0.4062, 0.5, 0.375, 0.5, 0.375, 0.4375, 0.4062, 0.875, 0.4062, 0.9375, 0.375, 0.9375, 0.375, 0.875, 0.4062, 0.375, 0.4062, 0.4375, 0.375, 0.4375, 0.375, 0.375, 0.4062, 0.8125, 0.4062, 0.875, 0.375, 0.875, 0.375, 0.8125, 0.4062, 0.3125, 0.4062, 0.375, 0.375, 0.375, 0.375, 0.3125, 0.4062, 0.75, 0.4062, 0.8125, 0.375, 0.8125, 0.375, 0.75, 0.4062, 0.25, 0.4062, 0.3125, 0.375, 0.3125, 0.375, 0.25, 0.4062, 0.6875, 0.4062, 0.75, 0.375, 0.75, 0.375, 0.6875, 0.4062, 0.1875, 0.4062, 0.25, 0.375, 0.25, 0.375, 0.1875, 0.4062, 0.625, 0.4062, 0.6875, 0.375, 0.6875, 0.375, 0.625, 0.4062, 0.1796, 0.4062, 0.1875, 0.375, 0.1875, 0.375, 0.1796, 0.4062, 0.5625, 0.4062, 0.625, 0.375, 0.625, 0.375, 0.5625, 0.4062, 0.0625, 0.4062, 0.125, 0.375, 0.125, 0.375, 0.0625, 0.4062, 0.5, 0.4062, 0.5625, 0.375, 0.5625, 0.375, 0.5, 0.4062, 0.9375, 0.3906, 1.0, 0.375, 0.9375, 0.3906, 0.0, 0.4062, 0.0625, 0.375, 0.0625, 0.375, 0.1875, 0.375, 0.25, 0.3437, 0.25, 0.3437, 0.1875, 0.375, 0.625, 0.375, 0.6875, 0.3437, 0.6875, 0.3437, 0.625, 0.375, 0.1796, 0.375, 0.1875, 0.3437, 0.1875, 0.3437, 0.1796, 0.375, 0.5625, 0.375, 0.625, 0.3437, 0.625, 0.3437, 0.5625, 0.375, 0.0625, 0.375, 0.125, 0.3437, 0.125, 0.3437, 0.0625, 0.375, 0.5, 0.375, 0.5625, 0.3437, 0.5625, 0.3437, 0.5, 0.375, 0.9375, 0.3594, 1.0, 0.3437, 0.9375, 0.3594, 0.0, 0.375, 0.0625, 0.3437, 0.0625, 0.375, 0.4375, 0.375, 0.5, 0.3437, 0.5, 0.3437, 0.4375, 0.375, 0.875, 0.375, 0.9375, 0.3437, 0.9375, 0.3437, 0.875, 0.375, 0.375, 0.375, 0.4375, 0.3437, 0.4375, 0.3437, 0.375, 0.375, 0.8125, 0.375, 0.875, 0.3437, 0.875, 0.3437, 0.8125, 0.375, 0.3125, 0.375, 0.375, 0.3437, 0.375, 0.3437, 0.3125, 0.375, 0.75, 0.375, 0.8125, 0.3437, 0.8125, 0.3437, 0.75, 0.375, 0.25, 0.375, 0.3125, 0.3437, 0.3125, 0.3437, 0.25, 0.375, 0.6875, 0.375, 0.75, 0.3437, 0.75, 0.3437, 0.6875, 0.3437, 0.375, 0.3437, 0.4375, 0.3125, 0.4375, 0.3125, 0.375, 0.3437, 0.8125, 0.3437, 0.875, 0.3125, 0.875, 0.3125, 0.8125, 0.3437, 0.3125, 0.3437, 0.375, 0.3125, 0.375, 0.3125, 0.3125, 0.3437, 0.75, 0.3437, 0.8125, 0.3125, 0.8125, 0.3125, 0.75, 0.3437, 0.25, 0.3437, 0.3125, 0.3125, 0.3125, 0.3125, 0.25, 0.3437, 0.6875, 0.3437, 0.75, 0.3125, 0.75, 0.3125, 0.6875, 0.3437, 0.1875, 0.3437, 0.25, 0.3125, 0.25, 0.3125, 0.1875, 0.3437, 0.625, 0.3437, 0.6875, 0.3125, 0.6875, 0.3125, 0.625, 0.3437, 0.1796, 0.3437, 0.1875, 0.3125, 0.1875, 0.3125, 0.1796, 0.3437, 0.5625, 0.3437, 0.625, 0.3125, 0.625, 0.3125, 0.5625, 0.3437, 0.0625, 0.3437, 0.125, 0.3125, 0.125, 0.3125, 0.0625, 0.3437, 0.5, 0.3437, 0.5625, 0.3125, 0.5625, 0.3125, 0.5, 0.3437, 0.9375, 0.3281, 1.0, 0.3125, 0.9375, 0.3281, 0.0, 0.3437, 0.0625, 0.3125, 0.0625, 0.3437, 0.4375, 0.3437, 0.5, 0.3125, 0.5, 0.3125, 0.4375, 0.3437, 0.875, 0.3437, 0.9375, 0.3125, 0.9375, 0.3125, 0.875, 0.3125, 0.1796, 0.3125, 0.1875, 0.2812, 0.1875, 0.2812, 0.1796, 0.3125, 0.5625, 0.3125, 0.625, 0.2812, 0.625, 0.2812, 0.5625, 0.3125, 0.0625, 0.3125, 0.125, 0.2812, 0.125, 0.2812, 0.0625, 0.3125, 0.5, 0.3125, 0.5625, 0.2812, 0.5625, 0.2812, 0.5, 0.3125, 0.9375, 0.2969, 1.0, 0.2812, 0.9375, 0.2969, 0.0, 0.3125, 0.0625, 0.2812, 0.0625, 0.2812, 0.25, 0.2812, 0.3125, 0.2812, 0.3125, 0.2812, 0.25, 0.3125, 0.875, 0.3125, 0.9375, 0.2812, 0.9375, 0.2812, 0.875, 0.2187, 0.25, 0.25, 0.25, 0.25, 0.25, 0.2187, 0.25, 0.3125, 0.8125, 0.3125, 0.875, 0.2812, 0.875, 0.2812, 0.8125, 0.2187, 0.25, 0.2188, 0.1875, 0.2188, 0.1875, 0.2187, 0.25, 0.3125, 0.75, 0.3125, 0.8125, 0.2812, 0.8125, 0.2812, 0.75, 0.3125, 0.25, 0.3125, 0.3125, 0.2812, 0.3125, 0.2812, 0.25, 0.3125, 0.6875, 0.3125, 0.75, 0.2812, 0.75, 0.2812, 0.6875, 0.3125, 0.1875, 0.3125, 0.25, 0.2812, 0.25, 0.2812, 0.1875, 0.3125, 0.625, 0.3125, 0.6875, 0.2812, 0.6875, 0.2812, 0.625, 0.2812, 0.8125, 0.2812, 0.875, 0.25, 0.875, 0.25, 0.8125, 0.3125, 0.3125, 0.3125, 0.375, 0.3125, 0.375, 0.3125, 0.3125, 0.2812, 0.75, 0.2812, 0.8125, 0.25, 0.8125, 0.25, 0.75, 0.1875, 0.25, 0.2187, 0.25, 0.2187, 0.25, 0.1875, 0.25, 0.2812, 0.6875, 0.2812, 0.75, 0.25, 0.75, 0.25, 0.6875, 0.2812, 0.1875, 0.2812, 0.25, 0.25, 0.25, 0.25, 0.1875, 0.2812, 0.625, 0.2812, 0.6875, 0.25, 0.6875, 0.25, 0.625, 0.2812, 0.1796, 0.2812, 0.1875, 0.25, 0.1875, 0.25, 0.1796, 0.2812, 0.5625, 0.2812, 0.625, 0.25, 0.625, 0.25, 0.5625, 0.2812, 0.0625, 0.2812, 0.125, 0.25, 0.125, 0.25, 0.0625, 0.2812, 0.5625, 0.25, 0.5625, 0.25, 0.5625, 0.2812, 0.5625, 0.2812, 0.9375, 0.2656, 1.0, 0.25, 0.9375, 0.2656, 0.0, 0.2812, 0.0625, 0.25, 0.0625, 0.3125, 0.375, 0.3125, 0.4375, 0.3125, 0.4375, 0.3125, 0.375, 0.2812, 0.875, 0.2812, 0.9375, 0.25, 0.9375, 0.25, 0.875, 0.3437, 0.4375, 0.3125, 0.4375, 0.3125, 0.4375, 0.3437, 0.4375, 0.1875, 0.3125, 0.1875, 0.25, 0.1875, 0.25, 0.1875, 0.3125, 0.25, 0.0625, 0.25, 0.125, 0.2188, 0.125, 0.2188, 0.0625, 0.3125, 0.4375, 0.3125, 0.5, 0.3125, 0.5, 0.3125, 0.4375, 0.25, 0.9375, 0.2344, 1.0, 0.2188, 0.9375, 0.2344, 0.0, 0.25, 0.0625, 0.2188, 0.0625, 0.1563, 0.375, 0.1562, 0.3125, 0.1562, 0.3125, 0.1563, 0.375, 0.25, 0.875, 0.25, 0.9375, 0.2188, 0.9375, 0.2188, 0.875, 0.25, 0.625, 0.2188, 0.625, 0.2188, 0.625, 0.25, 0.625, 0.25, 0.8125, 0.25, 0.875, 0.2188, 0.875, 0.2188, 0.8125, 0.1875, 0.5, 0.1562, 0.5, 0.1562, 0.5, 0.1875, 0.5, 0.25, 0.75, 0.25, 0.8125, 0.2188, 0.8125, 0.2187, 0.75, 0.2812, 0.5, 0.2812, 0.5625, 0.2812, 0.5625, 0.2812, 0.5, 0.25, 0.6875, 0.25, 0.75, 0.2187, 0.75, 0.2187, 0.6875, 0.25, 0.1875, 0.25, 0.25, 0.2187, 0.25, 0.2188, 0.1875, 0.25, 0.625, 0.25, 0.6875, 0.2187, 0.6875, 0.2188, 0.625, 0.25, 0.1796, 0.25, 0.1875, 0.2188, 0.1875, 0.2188, 0.1796, 0.1562, 0.3125, 0.1875, 0.3125, 0.1875, 0.3125, 0.1562, 0.3125, 0.2187, 0.75, 0.2188, 0.8125, 0.1875, 0.8125, 0.1875, 0.75, 0.1562, 0.4375, 0.1563, 0.375, 0.1563, 0.375, 0.1562, 0.4375, 0.2187, 0.6875, 0.2187, 0.75, 0.1875, 0.75, 0.1875, 0.6875, 0.2188, 0.1875, 0.2187, 0.25, 0.1875, 0.25, 0.1875, 0.1875, 0.2188, 0.625, 0.2187, 0.6875, 0.1875, 0.6875, 0.1875, 0.625, 0.2188, 0.1796, 0.2188, 0.1875, 0.1875, 0.1875, 0.1875, 0.1796, 0.1562, 0.5, 0.1562, 0.4375, 0.1562, 0.4375, 0.1562, 0.5, 0.2188, 0.0625, 0.2188, 0.125, 0.1875, 0.125, 0.1875, 0.0625, 0.25, 0.5625, 0.25, 0.625, 0.25, 0.625, 0.25, 0.5625, 0.2188, 0.9375, 0.2031, 1.0, 0.1875, 0.9375, 0.2031, 0.0, 0.2188, 0.0625, 0.1875, 0.0625, 0.2188, 0.625, 0.1875, 0.625, 0.1875, 0.625, 0.2188, 0.625, 0.2188, 0.875, 0.2188, 0.9375, 0.1875, 0.9375, 0.1875, 0.875, 0.3125, 0.5, 0.2812, 0.5, 0.2812, 0.5, 0.3125, 0.5, 0.2188, 0.8125, 0.2188, 0.875, 0.1875, 0.875, 0.1875, 0.8125, 0.1875, 0.0625, 0.1875, 0.125, 0.1563, 0.125, 0.1563, 0.0625, 0.1875, 0.5, 0.1875, 0.5625, 0.1562, 0.5625, 0.1562, 0.5, 0.1875, 0.9375, 0.1719, 1.0, 0.1563, 0.9375, 0.1719, 0.0, 0.1875, 0.0625, 0.1563, 0.0625, 0.1875, 0.5625, 0.1875, 0.5, 0.1875, 0.5, 0.1875, 0.5625, 0.1875, 0.875, 0.1875, 0.9375, 0.1563, 0.9375, 0.1563, 0.875, 0.25, 0.25, 0.2812, 0.25, 0.2812, 0.25, 0.25, 0.25, 0.1875, 0.8125, 0.1875, 0.875, 0.1563, 0.875, 0.1563, 0.8125, 0.1875, 0.625, 0.1875, 0.5625, 0.1875, 0.5625, 0.1875, 0.625, 0.1875, 0.75, 0.1875, 0.8125, 0.1563, 0.8125, 0.1563, 0.75, 0.1875, 0.25, 0.1875, 0.3125, 0.1562, 0.3125, 0.1563, 0.25, 0.1875, 0.6875, 0.1875, 0.75, 0.1563, 0.75, 0.1562, 0.6875, 0.1875, 0.1875, 0.1875, 0.25, 0.1563, 0.25, 0.1563, 0.1875, 0.1875, 0.625, 0.1875, 0.6875, 0.1562, 0.6875, 0.1563, 0.625, 0.1875, 0.1796, 0.1875, 0.1875, 0.1563, 0.1875, 0.1563, 0.1796, 0.1875, 0.5625, 0.1875, 0.625, 0.1563, 0.625, 0.1562, 0.5625, 0.1563, 0.75, 0.1563, 0.8125, 0.125, 0.8125, 0.125, 0.75, 0.1563, 0.25, 0.1562, 0.3125, 0.125, 0.3125, 0.125, 0.25, 0.1562, 0.6875, 0.1563, 0.75, 0.125, 0.75, 0.125, 0.6875, 0.1563, 0.1875, 0.1563, 0.25, 0.125, 0.25, 0.125, 0.1875, 0.1563, 0.625, 0.1562, 0.6875, 0.125, 0.6875, 0.125, 0.625, 0.1563, 0.1796, 0.1563, 0.1875, 0.125, 0.1875, 0.125, 0.1796, 0.1562, 0.5625, 0.1563, 0.625, 0.125, 0.625, 0.125, 0.5625, 0.1563, 0.0625, 0.1563, 0.125, 0.125, 0.125, 0.125, 0.0625, 0.1562, 0.5, 0.1562, 0.5625, 0.125, 0.5625, 0.125, 0.5, 0.1563, 0.9375, 0.1406, 1.0, 0.125, 0.9375, 0.1406, 0.0, 0.1563, 0.0625, 0.125, 0.0625, 0.1562, 0.4375, 0.1562, 0.5, 0.125, 0.5, 0.125, 0.4375, 0.1563, 0.875, 0.1563, 0.9375, 0.125, 0.9375, 0.125, 0.875, 0.1563, 0.375, 0.1562, 0.4375, 0.125, 0.4375, 0.125, 0.375, 0.1563, 0.8125, 0.1563, 0.875, 0.125, 0.875, 0.125, 0.8125, 0.1562, 0.3125, 0.1563, 0.375, 0.125, 0.375, 0.125, 0.3125, 0.125, 0.5, 0.125, 0.5625, 0.09375, 0.5625, 0.09375, 0.5, 0.125, 0.9375, 0.1094, 1.0, 0.09375, 0.9375, 0.1094, 0.0, 0.125, 0.0625, 0.09375, 0.0625, 0.125, 0.4375, 0.125, 0.5, 0.09375, 0.5, 0.09375, 0.4375, 0.125, 0.875, 0.125, 0.9375, 0.09375, 0.9375, 0.09375, 0.875, 0.125, 0.375, 0.125, 0.4375, 0.09375, 0.4375, 0.09375, 0.375, 0.125, 0.8125, 0.125, 0.875, 0.09375, 0.875, 0.09375, 0.8125, 0.125, 0.3125, 0.125, 0.375, 0.09375, 0.375, 0.09375, 0.3125, 0.125, 0.75, 0.125, 0.8125, 0.09375, 0.8125, 0.09375, 0.75, 0.125, 0.25, 0.125, 0.3125, 0.09375, 0.3125, 0.09375, 0.25, 0.125, 0.6875, 0.125, 0.75, 0.09375, 0.75, 0.09375, 0.6875, 0.125, 0.1875, 0.125, 0.25, 0.09375, 0.25, 0.09375, 0.1875, 0.125, 0.625, 0.125, 0.6875, 0.09375, 0.6875, 0.09375, 0.625, 0.125, 0.1796, 0.125, 0.1875, 0.09375, 0.1875, 0.09375, 0.1796, 0.125, 0.5625, 0.125, 0.625, 0.09375, 0.625, 0.09375, 0.5625, 0.125, 0.0625, 0.125, 0.125, 0.09375, 0.125, 0.09375, 0.0625, 0.09375, 0.25, 0.09375, 0.3125, 0.0625, 0.3125, 0.0625, 0.25, 0.09375, 0.6875, 0.09375, 0.75, 0.0625, 0.75, 0.0625, 0.6875, 0.09375, 0.1875, 0.09375, 0.25, 0.0625, 0.25, 0.0625, 0.1875, 0.09375, 0.625, 0.09375, 0.6875, 0.0625, 0.6875, 0.0625, 0.625, 0.09375, 0.1796, 0.09375, 0.1875, 0.0625, 0.1875, 0.0625, 0.1796, 0.09375, 0.5625, 0.09375, 0.625, 0.0625, 0.625, 0.0625, 0.5625, 0.09375, 0.0625, 0.09375, 0.125, 0.0625, 0.125, 0.0625, 0.0625, 0.09375, 0.5, 0.09375, 0.5625, 0.0625, 0.5625, 0.0625, 0.5, 0.09375, 0.9375, 0.07813, 1.0, 0.0625, 0.9375, 0.07813, 0.0, 0.09375, 0.0625, 0.0625, 0.0625, 0.09375, 0.4375, 0.09375, 0.5, 0.0625, 0.5, 0.0625, 0.4375, 0.09375, 0.875, 0.09375, 0.9375, 0.0625, 0.9375, 0.0625, 0.875, 0.09375, 0.375, 0.09375, 0.4375, 0.0625, 0.4375, 0.0625, 0.375, 0.09375, 0.8125, 0.09375, 0.875, 0.0625, 0.875, 0.0625, 0.8125, 0.09375, 0.3125, 0.09375, 0.375, 0.0625, 0.375, 0.0625, 0.3125, 0.09375, 0.75, 0.09375, 0.8125, 0.0625, 0.8125, 0.0625, 0.75, 0.04688, 0.0, 0.0625, 0.0625, 0.03125, 0.0625, 0.0625, 0.4375, 0.0625, 0.5, 0.03125, 0.5, 0.03125, 0.4375, 0.0625, 0.875, 0.0625, 0.9375, 0.03125, 0.9375, 0.03125, 0.875, 0.0625, 0.375, 0.0625, 0.4375, 0.03125, 0.4375, 0.03125, 0.375, 0.0625, 0.8125, 0.0625, 0.875, 0.03125, 0.875, 0.03125, 0.8125, 0.0625, 0.3125, 0.0625, 0.375, 0.03125, 0.375, 0.03125, 0.3125, 0.0625, 0.75, 0.0625, 0.8125, 0.03125, 0.8125, 0.03125, 0.75, 0.0625, 0.25, 0.0625, 0.3125, 0.03125, 0.3125, 0.03125, 0.25, 0.0625, 0.6875, 0.0625, 0.75, 0.03125, 0.75, 0.03125, 0.6875, 0.0625, 0.1875, 0.0625, 0.25, 0.03125, 0.25, 0.03125, 0.1875, 0.0625, 0.625, 0.0625, 0.6875, 0.03125, 0.6875, 0.03125, 0.625, 0.0625, 0.1796, 0.0625, 0.1875, 0.03125, 0.1875, 0.03125, 0.1796, 0.0625, 0.5625, 0.0625, 0.625, 0.03125, 0.625, 0.03125, 0.5625, 0.0625, 0.0625, 0.0625, 0.125, 0.03125, 0.125, 0.03125, 0.0625, 0.0625, 0.5, 0.0625, 0.5625, 0.03125, 0.5625, 0.03125, 0.5, 0.0625, 0.9375, 0.04688, 1.0, 0.03125, 0.9375, 0.03125, 0.1875, 0.03125, 0.25, 0.0, 0.25, 5.96e-08, 0.1875, 0.03125, 0.625, 0.03125, 0.6875, 0.0, 0.6875, 5.96e-08, 0.625, 0.03125, 0.1796, 0.03125, 0.1875, 5.96e-08, 0.1875, 6.968e-08, 0.1796, 0.03125, 0.5625, 0.03125, 0.625, 5.96e-08, 0.625, 0.0, 0.5625, 0.03125, 0.0625, 0.03125, 0.125, 8.941e-08, 0.125, 2.384e-07, 0.0625, 0.03125, 0.5, 0.03125, 0.5625, 0.0, 0.5625, 0.0, 0.5, 0.03125, 0.9375, 0.01563, 1.0, 2.384e-07, 0.9375, 0.01563, 0.0, 0.03125, 0.0625, 2.384e-07, 0.0625, 0.03125, 0.4375, 0.03125, 0.5, 0.0, 0.5, 0.0, 0.4375, 0.03125, 0.875, 0.03125, 0.9375, 2.384e-07, 0.9375, 8.941e-08, 0.875, 0.03125, 0.375, 0.03125, 0.4375, 0.0, 0.4375, 5.96e-08, 0.375, 0.03125, 0.8125, 0.03125, 0.875, 8.941e-08, 0.875, 5.96e-08, 0.8125, 0.03125, 0.3125, 0.03125, 0.375, 5.96e-08, 0.375, 0.0, 0.3125, 0.03125, 0.75, 0.03125, 0.8125, 5.96e-08, 0.8125, 0.0, 0.75, 0.03125, 0.25, 0.03125, 0.3125, 0.0, 0.3125, 0.0, 0.25, 0.03125, 0.6875, 0.03125, 0.75, 0.0, 0.75, 0.0, 0.6875, 1.0, 0.875, 1.0, 0.9375, 0.9688, 0.9375, 0.9688, 0.875, 1.0, 0.375, 1.0, 0.4375, 0.9688, 0.4375, 0.9688, 0.375, 1.0, 0.8125, 1.0, 0.875, 0.9688, 0.875, 0.9688, 0.8125, 1.0, 0.3125, 1.0, 0.375, 0.9688, 0.375, 0.9688, 0.3125, 1.0, 0.75, 1.0, 0.8125, 0.9688, 0.8125, 0.9688, 0.75, 1.0, 0.25, 1.0, 0.3125, 0.9688, 0.3125, 0.9688, 0.25, 1.0, 0.6875, 1.0, 0.75, 0.9688, 0.75, 0.9688, 0.6875, 1.0, 0.1875, 1.0, 0.25, 0.9688, 0.25, 0.9688, 0.1875, 1.0, 0.625, 1.0, 0.6875, 0.9688, 0.6875, 0.9688, 0.625, 1.0, 0.1796, 1.0, 0.1875, 0.9688, 0.1875, 0.9688, 0.1796, 1.0, 0.5625, 1.0, 0.625, 0.9688, 0.625, 0.9688, 0.5625, 1.0, 0.0625, 1.0, 0.125, 0.9688, 0.125, 0.9688, 0.0625, 1.0, 0.5, 1.0, 0.5625, 0.9688, 0.5625, 0.9688, 0.5, 1.0, 0.9375, 0.9844, 1.0, 0.9688, 0.9375, 0.9844, 0.0, 1.0, 0.0625, 0.9688, 0.0625, 1.0, 0.4375, 1.0, 0.5, 0.9688, 0.5, 0.9688, 0.4375, 0.9688, 0.625, 0.9688, 0.6875, 0.9375, 0.6875, 0.9375, 0.625, 0.9688, 0.1796, 0.9688, 0.1875, 0.9375, 0.1875, 0.9375, 0.1796, 0.9688, 0.5625, 0.9688, 0.625, 0.9375, 0.625, 0.9375, 0.5625, 0.9688, 0.0625, 0.9688, 0.125, 0.9375, 0.125, 0.9375, 0.0625, 0.9688, 0.5, 0.9688, 0.5625, 0.9375, 0.5625, 0.9375, 0.5, 0.9688, 0.9375, 0.9531, 1.0, 0.9375, 0.9375, 0.9531, 0.0, 0.9688, 0.0625, 0.9375, 0.0625, 0.9688, 0.4375, 0.9688, 0.5, 0.9375, 0.5, 0.9375, 0.4375, 0.9688, 0.875, 0.9688, 0.9375, 0.9375, 0.9375, 0.9375, 0.875, 0.9688, 0.375, 0.9688, 0.4375, 0.9375, 0.4375, 0.9375, 0.375, 0.9688, 0.8125, 0.9688, 0.875, 0.9375, 0.875, 0.9375, 0.8125, 0.9688, 0.3125, 0.9688, 0.375, 0.9375, 0.375, 0.9375, 0.3125, 0.9688, 0.75, 0.9688, 0.8125, 0.9375, 0.8125, 0.9375, 0.75, 0.9688, 0.25, 0.9688, 0.3125, 0.9375, 0.3125, 0.9375, 0.25, 0.9688, 0.6875, 0.9688, 0.75, 0.9375, 0.75, 0.9375, 0.6875, 0.9688, 0.1875, 0.9688, 0.25, 0.9375, 0.25, 0.9375, 0.1875, 0.9375, 0.375, 0.9375, 0.4375, 0.9062, 0.4375, 0.9062, 0.375, 0.9375, 0.8125, 0.9375, 0.875, 0.9063, 0.875, 0.9062, 0.8125, 0.9375, 0.3125, 0.9375, 0.375, 0.9062, 0.375, 0.9062, 0.3125, 0.9375, 0.75, 0.9375, 0.8125, 0.9062, 0.8125, 0.9062, 0.75, 0.9375, 0.25, 0.9375, 0.3125, 0.9062, 0.3125, 0.9062, 0.25, 0.9375, 0.6875, 0.9375, 0.75, 0.9062, 0.75, 0.9062, 0.6875, 0.9375, 0.1875, 0.9375, 0.25, 0.9062, 0.25, 0.9062, 0.1875, 0.9375, 0.625, 0.9375, 0.6875, 0.9062, 0.6875, 0.9062, 0.625, 0.9375, 0.1796, 0.9375, 0.1875, 0.9062, 0.1875, 0.9063, 0.1796, 0.9375, 0.5625, 0.9375, 0.625, 0.9062, 0.625, 0.9062, 0.5625, 0.9375, 0.0625, 0.9375, 0.125, 0.9063, 0.125, 0.9063, 0.0625, 0.9375, 0.5, 0.9375, 0.5625, 0.9062, 0.5625, 0.9062, 0.5, 0.9375, 0.9375, 0.9219, 1.0, 0.9063, 0.9375, 0.9219, 0.0, 0.9375, 0.0625, 0.9063, 0.0625, 0.9375, 0.4375, 0.9375, 0.5, 0.9062, 0.5, 0.9062, 0.4375, 0.9375, 0.875, 0.9375, 0.9375, 0.9063, 0.9375, 0.9063, 0.875, 0.9063, 0.1796, 0.9062, 0.1875, 0.875, 0.1875, 0.875, 0.1796, 0.9062, 0.5625, 0.9062, 0.625, 0.875, 0.625, 0.875, 0.5625, 0.9063, 0.0625, 0.9063, 0.125, 0.875, 0.125, 0.875, 0.0625, 0.9062, 0.5, 0.9062, 0.5625, 0.875, 0.5625, 0.875, 0.5, 0.9063, 0.9375, 0.8906, 1.0, 0.875, 0.9375, 0.8906, 0.0, 0.9063, 0.0625, 0.875, 0.0625, 0.9062, 0.4375, 0.9062, 0.5, 0.875, 0.5, 0.875, 0.4375, 0.9063, 0.875, 0.9063, 0.9375, 0.875, 0.9375, 0.875, 0.875, 0.9062, 0.375, 0.9062, 0.4375, 0.875, 0.4375, 0.875, 0.375, 0.9062, 0.8125, 0.9063, 0.875, 0.875, 0.875, 0.875, 0.8125, 0.9062, 0.3125, 0.9062, 0.375, 0.875, 0.375, 0.875, 0.3125, 0.9062, 0.75, 0.9062, 0.8125, 0.875, 0.8125, 0.875, 0.75, 0.9062, 0.25, 0.9062, 0.3125, 0.875, 0.3125, 0.875, 0.25, 0.9062, 0.6875, 0.9062, 0.75, 0.875, 0.75, 0.875, 0.6875, 0.9062, 0.1875, 0.9062, 0.25, 0.875, 0.25, 0.875, 0.1875, 0.9062, 0.625, 0.9062, 0.6875, 0.875, 0.6875, 0.875, 0.625, 0.875, 0.8125, 0.875, 0.875, 0.8438, 0.875, 0.8438, 0.8125, 0.875, 0.3125, 0.875, 0.375, 0.8438, 0.375, 0.8438, 0.3125, 0.875, 0.75, 0.875, 0.8125, 0.8438, 0.8125, 0.8438, 0.75, 0.875, 0.25, 0.875, 0.3125, 0.8438, 0.3125, 0.8438, 0.25, 0.875, 0.6875, 0.875, 0.75, 0.8438, 0.75, 0.8438, 0.6875, 0.875, 0.1875, 0.875, 0.25, 0.8438, 0.25, 0.8438, 0.1875, 0.875, 0.625, 0.875, 0.6875, 0.8438, 0.6875, 0.8438, 0.625, 0.875, 0.1796, 0.875, 0.1875, 0.8438, 0.1875, 0.8438, 0.1796, 0.875, 0.5625, 0.875, 0.625, 0.8438, 0.625, 0.8438, 0.5625, 0.875, 0.0625, 0.875, 0.125, 0.8438, 0.125, 0.8438, 0.0625, 0.875, 0.5, 0.875, 0.5625, 0.8438, 0.5625, 0.8438, 0.5, 0.875, 0.9375, 0.8594, 1.0, 0.8438, 0.9375, 0.8594, 0.0, 0.875, 0.0625, 0.8438, 0.0625, 0.875, 0.4375, 0.875, 0.5, 0.8438, 0.5, 0.8438, 0.4375, 0.875, 0.875, 0.875, 0.9375, 0.8438, 0.9375, 0.8438, 0.875, 0.875, 0.375, 0.875, 0.4375, 0.8438, 0.4375, 0.8438, 0.375, 0.8438, 0.5625, 0.8438, 0.625, 0.8125, 0.625, 0.8125, 0.5625, 0.8438, 0.0625, 0.8438, 0.125, 0.8125, 0.125, 0.8125, 0.0625, 0.8438, 0.5, 0.8438, 0.5625, 0.8125, 0.5625, 0.8125, 0.5, 0.8438, 0.9375, 0.8281, 1.0, 0.8125, 0.9375, 0.8281, 0.0, 0.8438, 0.0625, 0.8125, 0.0625, 0.8438, 0.4375, 0.8438, 0.5, 0.8125, 0.5, 0.8125, 0.4375, 0.8438, 0.875, 0.8438, 0.9375, 0.8125, 0.9375, 0.8125, 0.875, 0.8438, 0.375, 0.8438, 0.4375, 0.8125, 0.4375, 0.8125, 0.375, 0.8438, 0.8125, 0.8438, 0.875, 0.8125, 0.875, 0.8125, 0.8125, 0.8438, 0.3125, 0.8438, 0.375, 0.8125, 0.375, 0.8125, 0.3125, 0.8438, 0.75, 0.8438, 0.8125, 0.8125, 0.8125, 0.8125, 0.75, 0.8438, 0.25, 0.8438, 0.3125, 0.8125, 0.3125, 0.8125, 0.25, 0.8438, 0.6875, 0.8438, 0.75, 0.8125, 0.75, 0.8125, 0.6875, 0.8438, 0.1875, 0.8438, 0.25, 0.8125, 0.25, 0.8125, 0.1875, 0.8438, 0.625, 0.8438, 0.6875, 0.8125, 0.6875, 0.8125, 0.625, 0.8438, 0.1796, 0.8438, 0.1875, 0.8125, 0.1875, 0.8125, 0.1796, 0.8125, 0.3125, 0.8125, 0.375, 0.7812, 0.375, 0.7812, 0.3125, 0.8125, 0.75, 0.8125, 0.8125, 0.7812, 0.8125, 0.7812, 0.75, 0.8125, 0.25, 0.8125, 0.3125, 0.7812, 0.3125, 0.7812, 0.25, 0.8125, 0.6875, 0.8125, 0.75, 0.7812, 0.75, 0.7812, 0.6875, 0.8125, 0.1875, 0.8125, 0.25, 0.7812, 0.25, 0.7812, 0.1875, 0.8125, 0.625, 0.8125, 0.6875, 0.7812, 0.6875, 0.7812, 0.625, 0.8125, 0.1796, 0.8125, 0.1875, 0.7812, 0.1875, 0.7813, 0.1796, 0.8125, 0.5625, 0.8125, 0.625, 0.7812, 0.625, 0.7812, 0.5625, 0.8125, 0.0625, 0.8125, 0.125, 0.7812, 0.125, 0.7812, 0.0625, 0.8125, 0.5, 0.8125, 0.5625, 0.7812, 0.5625, 0.7812, 0.5, 0.8125, 0.9375, 0.7969, 1.0, 0.7812, 0.9375, 0.7969, 0.0, 0.8125, 0.0625, 0.7812, 0.0625, 0.8125, 0.4375, 0.8125, 0.5, 0.7812, 0.5, 0.7812, 0.4375, 0.8125, 0.875, 0.8125, 0.9375, 0.7812, 0.9375, 0.7812, 0.875, 0.8125, 0.375, 0.8125, 0.4375, 0.7812, 0.4375, 0.7812, 0.375, 0.8125, 0.8125, 0.8125, 0.875, 0.7812, 0.875, 0.7812, 0.8125, 0.7812, 0.0625, 0.7812, 0.125, 0.75, 0.125, 0.75, 0.0625, 0.7812, 0.5, 0.7812, 0.5625, 0.75, 0.5625, 0.75, 0.5, 0.7812, 0.9375, 0.7656, 1.0, 0.75, 0.9375, 0.7656, 0.0, 0.7812, 0.0625, 0.75, 0.0625, 0.7812, 0.4375, 0.7812, 0.5, 0.75, 0.5, 0.75, 0.4375, 0.7812, 0.875, 0.7812, 0.9375, 0.75, 0.9375, 0.75, 0.875, 0.7812, 0.375, 0.7812, 0.4375, 0.75, 0.4375, 0.75, 0.375, 0.7812, 0.8125, 0.7812, 0.875, 0.75, 0.875, 0.75, 0.8125, 0.7812, 0.3125, 0.7812, 0.375, 0.75, 0.375, 0.75, 0.3125, 0.7812, 0.75, 0.7812, 0.8125, 0.75, 0.8125, 0.75, 0.75, 0.7812, 0.25, 0.7812, 0.3125, 0.75, 0.3125, 0.75, 0.25, 0.7812, 0.6875, 0.7812, 0.75, 0.75, 0.75, 0.75, 0.6875, 0.7812, 0.1875, 0.7812, 0.25, 0.75, 0.25, 0.75, 0.1875, 0.7812, 0.625, 0.7812, 0.6875, 0.75, 0.6875, 0.75, 0.625, 0.7813, 0.1796, 0.7812, 0.1875, 0.75, 0.1875, 0.75, 0.1796, 0.7812, 0.5625, 0.7812, 0.625, 0.75, 0.625, 0.75, 0.5625, 0.2812, 0.3125, 0.3125, 0.3125, 0.3125, 0.3125, 0.2812, 0.3125, 0.2812, 0.5, 0.2812, 0.5625, 0.2812, 0.5625, 0.2812, 0.5, 0.2188, 0.625, 0.1875, 0.625, 0.1875, 0.625, 0.2188, 0.625, 0.25, 0.625, 0.2188, 0.625, 0.2188, 0.625, 0.25, 0.625, 0.1875, 0.5, 0.1562, 0.5, 0.1562, 0.5, 0.1875, 0.5, 0.3437, 0.4375, 0.3125, 0.4375, 0.3125, 0.4375, 0.3437, 0.4375, 0.1875, 0.5625, 0.1875, 0.5, 0.1875, 0.5, 0.1875, 0.5625, 0.1875, 0.25, 0.2187, 0.25, 0.2187, 0.25, 0.1875, 0.25, 0.1563, 0.375, 0.1562, 0.3125, 0.1562, 0.3125, 0.1563, 0.375, 0.3125, 0.3125, 0.3125, 0.375, 0.3125, 0.375, 0.3125, 0.3125, 0.1875, 0.625, 0.1875, 0.5625, 0.1875, 0.5625, 0.1875, 0.625, 0.3125, 0.5, 0.2812, 0.5, 0.2812, 0.5, 0.3125, 0.5, 0.2187, 0.25, 0.2188, 0.1875, 0.2188, 0.1875, 0.2187, 0.25, 0.1562, 0.4375, 0.1563, 0.375, 0.1563, 0.375, 0.1562, 0.4375, 0.3125, 0.375, 0.3125, 0.4375, 0.3125, 0.4375, 0.3125, 0.375, 0.2187, 0.25, 0.25, 0.25, 0.25, 0.25, 0.2187, 0.25, 0.2812, 0.25, 0.2812, 0.3125, 0.2812, 0.3125, 0.2812, 0.25, 0.1562, 0.5, 0.1562, 0.4375, 0.1562, 0.4375, 0.1562, 0.5, 0.3125, 0.4375, 0.3125, 0.5, 0.3125, 0.5, 0.3125, 0.4375, 0.2812, 0.5625, 0.25, 0.5625, 0.25, 0.5625, 0.2812, 0.5625, 0.1875, 0.3125, 0.1875, 0.25, 0.1875, 0.25, 0.1875, 0.3125, 0.25, 0.25, 0.2812, 0.25, 0.2812, 0.25, 0.25, 0.25, 0.1562, 0.3125, 0.1875, 0.3125, 0.1875, 0.3125, 0.1562, 0.3125, 0.2812, 0.3125, 0.3125, 0.3125, 0.3125, 0.3125, 0.2812, 0.3125, 0.3125, 0.4375, 0.3125, 0.5, 0.2812, 0.5, 0.2812, 0.4375, 0.3125, 0.375, 0.3125, 0.4375, 0.2812, 0.4375, 0.2812, 0.375, 0.3125, 0.3125, 0.3125, 0.375, 0.2812, 0.375, 0.2812, 0.3125, 0.2812, 0.3125, 0.2812, 0.375, 0.25, 0.375, 0.25, 0.3125, 0.2812, 0.25, 0.2812, 0.3125, 0.25, 0.3125, 0.25, 0.25, 0.2812, 0.5, 0.2812, 0.5625, 0.25, 0.5625, 0.25, 0.5, 0.2812, 0.4375, 0.2812, 0.5, 0.25, 0.5, 0.25, 0.4375, 0.2812, 0.375, 0.2812, 0.4375, 0.25, 0.4375, 0.25, 0.375, 0.25, 0.5625, 0.25, 0.625, 0.2188, 0.625, 0.2187, 0.5625, 0.25, 0.5, 0.25, 0.5625, 0.2187, 0.5625, 0.2187, 0.5, 0.25, 0.4375, 0.25, 0.5, 0.2187, 0.5, 0.2187, 0.4375, 0.25, 0.375, 0.25, 0.4375, 0.2187, 0.4375, 0.2188, 0.375, 0.25, 0.3125, 0.25, 0.375, 0.2188, 0.375, 0.2187, 0.3125, 0.25, 0.25, 0.25, 0.3125, 0.2187, 0.3125, 0.2187, 0.25, 0.2187, 0.3125, 0.2188, 0.375, 0.1875, 0.375, 0.1875, 0.3125, 0.2187, 0.25, 0.2187, 0.3125, 0.1875, 0.3125, 0.1875, 0.25, 0.2187, 0.5625, 0.2188, 0.625, 0.1875, 0.625, 0.1875, 0.5625, 0.2187, 0.5, 0.2187, 0.5625, 0.1875, 0.5625, 0.1875, 0.5, 0.2187, 0.4375, 0.2187, 0.5, 0.1875, 0.5, 0.1875, 0.4375, 0.2188, 0.375, 0.2187, 0.4375, 0.1875, 0.4375, 0.1875, 0.375, 0.1875, 0.4375, 0.1875, 0.5, 0.1562, 0.5, 0.1562, 0.4375, 0.1875, 0.375, 0.1875, 0.4375, 0.1562, 0.4375, 0.1563, 0.375, 0.1875, 0.3125, 0.1875, 0.375, 0.1563, 0.375, 0.1562, 0.3125, 0.25, 0.5625, 0.25, 0.625, 0.25, 0.625, 0.25, 0.5625, 0.7812, 0.1482, 0.7812, 0.1562, 0.75, 0.1562, 0.75, 0.1482, 0.8125, 0.1482, 0.8125, 0.1562, 0.7812, 0.1562, 0.7812, 0.1482, 0.8438, 0.1482, 0.8438, 0.1562, 0.8125, 0.1562, 0.8125, 0.1482, 0.875, 0.1482, 0.875, 0.1562, 0.8438, 0.1562, 0.8438, 0.1482, 0.9063, 0.1482, 0.9063, 0.1562, 0.875, 0.1562, 0.875, 0.1482, 0.9375, 0.1482, 0.9375, 0.1562, 0.9063, 0.1562, 0.9063, 0.1482, 0.9688, 0.1482, 0.9688, 0.1562, 0.9375, 0.1562, 0.9375, 0.1482, 1.0, 0.1482, 1.0, 0.1562, 0.9688, 0.1562, 0.9688, 0.1482, 0.03125, 0.1482, 0.03125, 0.1562, 9.967e-08, 0.1562, 9.705e-08, 0.1482, 0.0625, 0.1482, 0.0625, 0.1562, 0.04237, 0.1562, 0.04149, 0.1482, 0.09375, 0.1482, 0.09375, 0.1562, 0.0625, 0.1562, 0.0625, 0.1482, 0.125, 0.1482, 0.125, 0.1562, 0.09375, 0.1562, 0.09375, 0.1482, 0.1563, 0.1482, 0.1563, 0.1562, 0.125, 0.1562, 0.125, 0.1482, 0.1875, 0.1482, 0.1875, 0.1562, 0.1563, 0.1562, 0.1563, 0.1482, 0.2188, 0.1482, 0.2188, 0.1562, 0.1875, 0.1562, 0.1875, 0.1482, 0.25, 0.1482, 0.25, 0.1562, 0.2188, 0.1562, 0.2188, 0.1482, 0.2812, 0.1482, 0.2812, 0.1562, 0.25, 0.1562, 0.25, 0.1482, 0.3125, 0.1482, 0.3125, 0.1562, 0.2812, 0.1562, 0.2812, 0.1482, 0.3437, 0.1482, 0.3437, 0.1562, 0.3125, 0.1562, 0.3125, 0.1482, 0.375, 0.1482, 0.375, 0.1562, 0.3437, 0.1562, 0.3437, 0.1482, 0.4062, 0.1482, 0.4062, 0.1562, 0.375, 0.1562, 0.375, 0.1482, 0.4375, 0.1482, 0.4375, 0.1562, 0.4062, 0.1562, 0.4062, 0.1482, 0.4687, 0.1482, 0.4687, 0.1562, 0.4375, 0.1562, 0.4375, 0.1482, 0.5, 0.1482, 0.5, 0.1562, 0.4882, 0.1562, 0.4882, 0.1482, 0.5312, 0.1482, 0.5312, 0.1562, 0.5, 0.1562, 0.5, 0.1482, 0.5625, 0.1482, 0.5625, 0.1562, 0.5312, 0.1562, 0.5312, 0.1482, 0.5937, 0.1482, 0.5937, 0.1562, 0.5625, 0.1562, 0.5625, 0.1482, 0.625, 0.1482, 0.625, 0.1562, 0.5937, 0.1562, 0.5937, 0.1482, 0.6562, 0.1482, 0.6562, 0.1562, 0.625, 0.1562, 0.625, 0.1482, 0.6875, 0.1482, 0.6875, 0.1562, 0.6562, 0.1562, 0.6562, 0.1482, 0.7188, 0.1482, 0.7188, 0.1562, 0.6875, 0.1562, 0.6875, 0.1482, 0.75, 0.1482, 0.75, 0.1562, 0.7188, 0.1562, 0.7188, 0.1482, 0.7812, 0.164, 0.7812, 0.1718, 0.75, 0.1718, 0.75, 0.164, 0.8125, 0.164, 0.8125, 0.1718, 0.7812, 0.1718, 0.7812, 0.164, 0.8438, 0.164, 0.8438, 0.1718, 0.8125, 0.1718, 0.8125, 0.164, 0.875, 0.164, 0.875, 0.1718, 0.8438, 0.1718, 0.8438, 0.164, 0.9063, 0.164, 0.9063, 0.1718, 0.875, 0.1718, 0.875, 0.164, 0.9375, 0.164, 0.9375, 0.1718, 0.9063, 0.1718, 0.9063, 0.164, 0.9688, 0.164, 0.9688, 0.1718, 0.9375, 0.1718, 0.9375, 0.164, 1.0, 0.164, 1.0, 0.1718, 0.9688, 0.1718, 0.9688, 0.164, 0.03125, 0.164, 0.03125, 0.1718, 7.976e-08, 0.1718, 8.972e-08, 0.164, 0.0625, 0.164, 0.0625, 0.1718, 0.03125, 0.1718, 0.03125, 0.164, 0.09375, 0.164, 0.09375, 0.1718, 0.0625, 0.1718, 0.0625, 0.164, 0.125, 0.164, 0.125, 0.1718, 0.09375, 0.1718, 0.09375, 0.164, 0.1563, 0.164, 0.1563, 0.1718, 0.125, 0.1718, 0.125, 0.164, 0.1875, 0.164, 0.1875, 0.1718, 0.1563, 0.1718, 0.1563, 0.164, 0.2188, 0.164, 0.2188, 0.1718, 0.1875, 0.1718, 0.1875, 0.164, 0.25, 0.164, 0.25, 0.1718, 0.2188, 0.1718, 0.2188, 0.164, 0.2812, 0.164, 0.2812, 0.1718, 0.25, 0.1718, 0.25, 0.164, 0.3125, 0.164, 0.3125, 0.1718, 0.2812, 0.1718, 0.2812, 0.164, 0.3437, 0.164, 0.3437, 0.1718, 0.3125, 0.1718, 0.3125, 0.164, 0.375, 0.164, 0.375, 0.1718, 0.3437, 0.1718, 0.3437, 0.164, 0.4062, 0.164, 0.4062, 0.1718, 0.375, 0.1718, 0.375, 0.164, 0.4375, 0.164, 0.4375, 0.1718, 0.4062, 0.1718, 0.4062, 0.164, 0.4687, 0.164, 0.4687, 0.1718, 0.4375, 0.1718, 0.4375, 0.164, 0.5, 0.164, 0.5, 0.1718, 0.4687, 0.1718, 0.4687, 0.164, 0.5312, 0.164, 0.5312, 0.1718, 0.5, 0.1718, 0.5, 0.164, 0.5625, 0.164, 0.5625, 0.1718, 0.5312, 0.1718, 0.5312, 0.164, 0.5937, 0.164, 0.5937, 0.1718, 0.5625, 0.1718, 0.5625, 0.164, 0.625, 0.164, 0.625, 0.1718, 0.5937, 0.1718, 0.5937, 0.164, 0.6562, 0.164, 0.6562, 0.1718, 0.625, 0.1718, 0.625, 0.164, 0.6875, 0.164, 0.6875, 0.1718, 0.6562, 0.1718, 0.6562, 0.164, 0.7188, 0.164, 0.7188, 0.1718, 0.6875, 0.1718, 0.6875, 0.164, 0.75, 0.164, 0.75, 0.1718, 0.7188, 0.1718, 0.7188, 0.164, 0.75, 0.1327, 0.75, 0.1404, 0.7188, 0.1404, 0.7188, 0.1327, 0.7188, 0.1327, 0.7188, 0.1404, 0.6875, 0.1404, 0.6875, 0.1327, 0.6875, 0.1327, 0.6875, 0.1404, 0.6562, 0.1404, 0.6562, 0.1327, 0.6562, 0.1327, 0.6562, 0.1404, 0.625, 0.1404, 0.625, 0.1327, 0.625, 0.1327, 0.625, 0.1404, 0.5937, 0.1404, 0.5937, 0.1327, 0.5937, 0.1327, 0.5937, 0.1404, 0.5625, 0.1404, 0.5625, 0.1327, 0.5625, 0.1327, 0.5625, 0.1404, 0.5312, 0.1404, 0.5312, 0.1327, 0.5312, 0.1327, 0.5312, 0.1404, 0.5, 0.1404, 0.5, 0.1327, 0.5, 0.1327, 0.5, 0.1404, 0.4687, 0.1404, 0.4687, 0.1327, 0.4687, 0.1327, 0.4687, 0.1404, 0.4375, 0.1404, 0.4375, 0.1327, 0.4375, 0.1327, 0.4375, 0.1404, 0.4062, 0.1404, 0.4062, 0.1327, 0.4062, 0.1327, 0.4062, 0.1404, 0.375, 0.1404, 0.375, 0.1327, 0.375, 0.1327, 0.375, 0.1404, 0.3437, 0.1404, 0.3437, 0.1327, 0.3437, 0.1327, 0.3437, 0.1404, 0.3125, 0.1404, 0.3125, 0.1327, 0.3125, 0.1327, 0.3125, 0.1404, 0.2812, 0.1404, 0.2812, 0.1327, 0.2812, 0.1327, 0.2812, 0.1404, 0.25, 0.1404, 0.25, 0.1327, 0.25, 0.1327, 0.25, 0.1404, 0.2188, 0.1404, 0.2188, 0.1327, 0.2188, 0.1327, 0.2188, 0.1404, 0.1875, 0.1404, 0.1875, 0.1327, 0.1875, 0.1327, 0.1875, 0.1404, 0.1563, 0.1404, 0.1563, 0.1327, 0.1563, 0.1327, 0.1563, 0.1404, 0.125, 0.1404, 0.125, 0.1327, 0.125, 0.1327, 0.125, 0.1404, 0.09375, 0.1404, 0.09375, 0.1327, 0.09375, 0.1327, 0.09375, 0.1404, 0.0625, 0.1404, 0.0625, 0.1327, 0.0625, 0.1327, 0.0625, 0.1404, 0.03125, 0.1404, 0.03125, 0.1327, 0.03125, 0.1327, 0.03125, 0.1404, 9.448e-08, 0.1404, 9.194e-08, 0.1327, 1.0, 0.1327, 1.0, 0.1404, 0.9688, 0.1404, 0.9688, 0.1327, 0.9688, 0.1327, 0.9688, 0.1404, 0.9375, 0.1404, 0.9375, 0.1327, 0.9375, 0.1327, 0.9375, 0.1404, 0.9063, 0.1404, 0.9062, 0.1327, 0.9062, 0.1327, 0.9063, 0.1404, 0.875, 0.1404, 0.875, 0.1327, 0.875, 0.1327, 0.875, 0.1404, 0.8438, 0.1404, 0.8437, 0.1327, 0.8437, 0.1327, 0.8438, 0.1404, 0.8125, 0.1404, 0.8125, 0.1327, 0.8125, 0.1327, 0.8125, 0.1404, 0.7813, 0.1404, 0.7812, 0.1327, 0.7812, 0.1327, 0.7813, 0.1404, 0.75, 0.1404, 0.75, 0.1327, 0.7812, 0.1718, 0.7813, 0.1796, 0.75, 0.1796, 0.75, 0.1718, 0.8125, 0.1718, 0.8125, 0.1796, 0.7813, 0.1796, 0.7812, 0.1718, 0.8438, 0.1718, 0.8438, 0.1796, 0.8125, 0.1796, 0.8125, 0.1718, 0.875, 0.1718, 0.875, 0.1796, 0.8438, 0.1796, 0.8438, 0.1718, 0.9063, 0.1718, 0.9063, 0.1796, 0.875, 0.1796, 0.875, 0.1718, 0.9375, 0.1718, 0.9375, 0.1796, 0.9063, 0.1796, 0.9063, 0.1718, 0.9688, 0.1718, 0.9688, 0.1796, 0.9375, 0.1796, 0.9375, 0.1718, 1.0, 0.1718, 1.0, 0.1796, 0.9688, 0.1796, 0.9688, 0.1718, 0.03125, 0.1718, 0.03125, 0.1796, 6.968e-08, 0.1796, 7.976e-08, 0.1718, 0.0625, 0.1718, 0.0625, 0.1796, 0.03125, 0.1796, 0.03125, 0.1718, 0.09375, 0.1718, 0.09375, 0.1796, 0.0625, 0.1796, 0.0625, 0.1718, 0.125, 0.1718, 0.125, 0.1796, 0.09375, 0.1796, 0.09375, 0.1718, 0.1563, 0.1718, 0.1563, 0.1796, 0.125, 0.1796, 0.125, 0.1718, 0.1875, 0.1718, 0.1875, 0.1796, 0.1563, 0.1796, 0.1563, 0.1718, 0.2188, 0.1718, 0.2188, 0.1796, 0.1875, 0.1796, 0.1875, 0.1718, 0.25, 0.1718, 0.25, 0.1796, 0.2188, 0.1796, 0.2188, 0.1718, 0.2812, 0.1718, 0.2812, 0.1796, 0.25, 0.1796, 0.25, 0.1718, 0.3125, 0.1718, 0.3125, 0.1796, 0.2812, 0.1796, 0.2812, 0.1718, 0.3437, 0.1718, 0.3437, 0.1796, 0.3125, 0.1796, 0.3125, 0.1718, 0.375, 0.1718, 0.375, 0.1796, 0.3437, 0.1796, 0.3437, 0.1718, 0.4062, 0.1718, 0.4062, 0.1796, 0.375, 0.1796, 0.375, 0.1718, 0.4375, 0.1718, 0.4375, 0.1796, 0.4062, 0.1796, 0.4062, 0.1718, 0.4687, 0.1718, 0.4687, 0.1796, 0.4375, 0.1796, 0.4375, 0.1718, 0.5, 0.1718, 0.5, 0.1796, 0.4687, 0.1796, 0.4687, 0.1718, 0.5312, 0.1718, 0.5312, 0.1796, 0.5, 0.1796, 0.5, 0.1718, 0.5625, 0.1718, 0.5625, 0.1796, 0.5312, 0.1796, 0.5312, 0.1718, 0.5937, 0.1718, 0.5937, 0.1796, 0.5625, 0.1796, 0.5625, 0.1718, 0.625, 0.1718, 0.625, 0.1796, 0.5937, 0.1796, 0.5937, 0.1718, 0.6562, 0.1718, 0.6562, 0.1796, 0.625, 0.1796, 0.625, 0.1718, 0.6875, 0.1718, 0.6875, 0.1796, 0.6562, 0.1796, 0.6562, 0.1718, 0.7188, 0.1718, 0.7188, 0.1796, 0.6875, 0.1796, 0.6875, 0.1718, 0.75, 0.1718, 0.75, 0.1796, 0.7188, 0.1796, 0.7188, 0.1718, 0.75, 0.1404, 0.75, 0.1482, 0.7188, 0.1482, 0.7188, 0.1404, 0.7188, 0.1404, 0.7188, 0.1482, 0.6875, 0.1482, 0.6875, 0.1404, 0.6875, 0.1404, 0.6875, 0.1482, 0.6562, 0.1482, 0.6562, 0.1404, 0.6562, 0.1404, 0.6562, 0.1482, 0.625, 0.1482, 0.625, 0.1404, 0.625, 0.1404, 0.625, 0.1482, 0.5937, 0.1482, 0.5937, 0.1404, 0.5937, 0.1404, 0.5937, 0.1482, 0.5625, 0.1482, 0.5625, 0.1404, 0.5625, 0.1404, 0.5625, 0.1482, 0.5312, 0.1482, 0.5312, 0.1404, 0.5312, 0.1404, 0.5312, 0.1482, 0.5, 0.1482, 0.5, 0.1452, 0.5, 0.1404, 0.5, 0.1404, 0.5, 0.1452, 0.4882, 0.1482, 0.4687, 0.1482, 0.4687, 0.1404, 0.4687, 0.1404, 0.4687, 0.1482, 0.4375, 0.1482, 0.4375, 0.1404, 0.4375, 0.1404, 0.4375, 0.1482, 0.4062, 0.1482, 0.4062, 0.1404, 0.4062, 0.1404, 0.4062, 0.1482, 0.375, 0.1482, 0.375, 0.1404, 0.375, 0.1404, 0.375, 0.1482, 0.3437, 0.1482, 0.3437, 0.1404, 0.3437, 0.1404, 0.3437, 0.1482, 0.3125, 0.1482, 0.3125, 0.1404, 0.3125, 0.1404, 0.3125, 0.1482, 0.2812, 0.1482, 0.2812, 0.1404, 0.2812, 0.1404, 0.2812, 0.1482, 0.25, 0.1482, 0.25, 0.1404, 0.25, 0.1404, 0.25, 0.1482, 0.2188, 0.1482, 0.2188, 0.1404, 0.2188, 0.1404, 0.2188, 0.1482, 0.1875, 0.1482, 0.1875, 0.1404, 0.1875, 0.1404, 0.1875, 0.1482, 0.1563, 0.1482, 0.1563, 0.1404, 0.1563, 0.1404, 0.1563, 0.1482, 0.125, 0.1482, 0.125, 0.1404, 0.125, 0.1404, 0.125, 0.1482, 0.09375, 0.1482, 0.09375, 0.1404, 0.09375, 0.1404, 0.09375, 0.1482, 0.0625, 0.1482, 0.0625, 0.1404, 0.0625, 0.1404, 0.0625, 0.1482, 0.04149, 0.1482, 0.03125, 0.1455, 0.03125, 0.1404, 0.03125, 0.1404, 0.03125, 0.1455, 0.03125, 0.1482, 9.705e-08, 0.1482, 9.448e-08, 0.1404, 1.0, 0.1404, 1.0, 0.1482, 0.9688, 0.1482, 0.9688, 0.1404, 0.9688, 0.1404, 0.9688, 0.1482, 0.9375, 0.1482, 0.9375, 0.1404, 0.9375, 0.1404, 0.9375, 0.1482, 0.9063, 0.1482, 0.9063, 0.1404, 0.9063, 0.1404, 0.9063, 0.1482, 0.875, 0.1482, 0.875, 0.1404, 0.875, 0.1404, 0.875, 0.1482, 0.8438, 0.1482, 0.8438, 0.1404, 0.8438, 0.1404, 0.8438, 0.1482, 0.8125, 0.1482, 0.8125, 0.1404, 0.8125, 0.1404, 0.8125, 0.1482, 0.7812, 0.1482, 0.7813, 0.1404, 0.7813, 0.1404, 0.7812, 0.1482, 0.75, 0.1482, 0.75, 0.1404, 0.75, 0.1562, 0.75, 0.164, 0.7188, 0.164, 0.7188, 0.1562, 0.7188, 0.1562, 0.7188, 0.164, 0.6875, 0.164, 0.6875, 0.1562, 0.6875, 0.1562, 0.6875, 0.164, 0.6562, 0.164, 0.6562, 0.1562, 0.6562, 0.1562, 0.6562, 0.164, 0.625, 0.164, 0.625, 0.1562, 0.625, 0.1562, 0.625, 0.164, 0.5937, 0.164, 0.5937, 0.1562, 0.5937, 0.1562, 0.5937, 0.164, 0.5625, 0.164, 0.5625, 0.1562, 0.5625, 0.1562, 0.5625, 0.164, 0.5312, 0.164, 0.5312, 0.1562, 0.5312, 0.1562, 0.5312, 0.164, 0.5, 0.164, 0.5, 0.1593, 0.5, 0.1562, 0.5, 0.1562, 0.5, 0.1593, 0.4882, 0.1562, 0.4687, 0.1562, 0.4687, 0.164, 0.4375, 0.164, 0.4375, 0.1562, 0.4375, 0.1562, 0.4375, 0.164, 0.4062, 0.164, 0.4062, 0.1562, 0.4062, 0.1562, 0.4062, 0.164, 0.375, 0.164, 0.375, 0.1562, 0.375, 0.1562, 0.375, 0.164, 0.3437, 0.164, 0.3437, 0.1562, 0.3437, 0.1562, 0.3437, 0.164, 0.3125, 0.164, 0.3125, 0.1562, 0.3125, 0.1562, 0.3125, 0.164, 0.2812, 0.164, 0.2812, 0.1562, 0.2812, 0.1562, 0.2812, 0.164, 0.25, 0.164, 0.25, 0.1562, 0.25, 0.1562, 0.25, 0.164, 0.2188, 0.164, 0.2188, 0.1562, 0.2188, 0.1562, 0.2188, 0.164, 0.1875, 0.164, 0.1875, 0.1562, 0.1875, 0.1562, 0.1875, 0.164, 0.1563, 0.164, 0.1563, 0.1562, 0.1563, 0.1562, 0.1563, 0.164, 0.125, 0.164, 0.125, 0.1562, 0.125, 0.1562, 0.125, 0.164, 0.09375, 0.164, 0.09375, 0.1562, 0.09375, 0.1562, 0.09375, 0.164, 0.0625, 0.164, 0.0625, 0.1562, 0.0625, 0.1562, 0.0625, 0.164, 0.03125, 0.164, 0.03125, 0.1594, 0.04237, 0.1562, 0.03125, 0.1562, 0.03125, 0.1594, 0.03125, 0.164, 8.972e-08, 0.164, 9.967e-08, 0.1562, 1.0, 0.1562, 1.0, 0.164, 0.9688, 0.164, 0.9688, 0.1562, 0.9688, 0.1562, 0.9688, 0.164, 0.9375, 0.164, 0.9375, 0.1562, 0.9375, 0.1562, 0.9375, 0.164, 0.9063, 0.164, 0.9063, 0.1562, 0.9063, 0.1562, 0.9063, 0.164, 0.875, 0.164, 0.875, 0.1562, 0.875, 0.1562, 0.875, 0.164, 0.8438, 0.164, 0.8438, 0.1562, 0.8438, 0.1562, 0.8438, 0.164, 0.8125, 0.164, 0.8125, 0.1562, 0.8125, 0.1562, 0.8125, 0.164, 0.7812, 0.164, 0.7812, 0.1562, 0.7812, 0.1562, 0.7812, 0.164, 0.75, 0.164, 0.75, 0.1562, 0.7812, 0.125, 0.7812, 0.1327, 0.75, 0.1327, 0.75, 0.125, 0.8125, 0.125, 0.8125, 0.1327, 0.7812, 0.1327, 0.7812, 0.125, 0.8438, 0.125, 0.8437, 0.1327, 0.8125, 0.1327, 0.8125, 0.125, 0.875, 0.125, 0.875, 0.1327, 0.8437, 0.1327, 0.8438, 0.125, 0.9063, 0.125, 0.9062, 0.1327, 0.875, 0.1327, 0.875, 0.125, 0.9375, 0.125, 0.9375, 0.1327, 0.9062, 0.1327, 0.9063, 0.125, 0.9688, 0.125, 0.9688, 0.1327, 0.9375, 0.1327, 0.9375, 0.125, 1.0, 0.125, 1.0, 0.1327, 0.9688, 0.1327, 0.9688, 0.125, 0.03125, 0.125, 0.03125, 0.1327, 9.194e-08, 0.1327, 8.941e-08, 0.125, 0.0625, 0.125, 0.0625, 0.1327, 0.03125, 0.1327, 0.03125, 0.125, 0.09375, 0.125, 0.09375, 0.1327, 0.0625, 0.1327, 0.0625, 0.125, 0.125, 0.125, 0.125, 0.1327, 0.09375, 0.1327, 0.09375, 0.125, 0.1563, 0.125, 0.1563, 0.1327, 0.125, 0.1327, 0.125, 0.125, 0.1875, 0.125, 0.1875, 0.1327, 0.1563, 0.1327, 0.1563, 0.125, 0.2188, 0.125, 0.2188, 0.1327, 0.1875, 0.1327, 0.1875, 0.125, 0.25, 0.125, 0.25, 0.1327, 0.2188, 0.1327, 0.2188, 0.125, 0.2812, 0.125, 0.2812, 0.1327, 0.25, 0.1327, 0.25, 0.125, 0.3125, 0.125, 0.3125, 0.1327, 0.2812, 0.1327, 0.2812, 0.125, 0.3437, 0.125, 0.3437, 0.1327, 0.3125, 0.1327, 0.3125, 0.125, 0.375, 0.125, 0.375, 0.1327, 0.3437, 0.1327, 0.3437, 0.125, 0.4062, 0.125, 0.4062, 0.1327, 0.375, 0.1327, 0.375, 0.125, 0.4375, 0.125, 0.4375, 0.1327, 0.4062, 0.1327, 0.4062, 0.125, 0.4687, 0.125, 0.4687, 0.1327, 0.4375, 0.1327, 0.4375, 0.125, 0.5, 0.125, 0.5, 0.1327, 0.4687, 0.1327, 0.4687, 0.125, 0.5312, 0.125, 0.5312, 0.1327, 0.5, 0.1327, 0.5, 0.125, 0.5625, 0.125, 0.5625, 0.1327, 0.5312, 0.1327, 0.5312, 0.125, 0.5937, 0.125, 0.5937, 0.1327, 0.5625, 0.1327, 0.5625, 0.125, 0.625, 0.125, 0.625, 0.1327, 0.5937, 0.1327, 0.5937, 0.125, 0.6562, 0.125, 0.6562, 0.1327, 0.625, 0.1327, 0.625, 0.125, 0.6875, 0.125, 0.6875, 0.1327, 0.6562, 0.1327, 0.6562, 0.125, 0.7188, 0.125, 0.7188, 0.1327, 0.6875, 0.1327, 0.6875, 0.125, 0.75, 0.125, 0.75, 0.1327, 0.7188, 0.1327, 0.7188, 0.125, 0.03125, 0.1455, 0.04149, 0.1482, 0.03125, 0.1482, 0.04149, 0.1482, 0.04237, 0.1562, 0.03125, 0.1562, 0.03125, 0.1482, 0.04237, 0.1562, 0.03125, 0.1594, 0.03125, 0.1562, 0.4882, 0.1562, 0.5, 0.1593, 0.5, 0.164, 0.4687, 0.164, 0.4687, 0.1562, 0.4882, 0.1482, 0.4882, 0.1562, 0.4687, 0.1562, 0.4687, 0.1482, 0.4882, 0.1482, 0.5, 0.1452, 0.5, 0.1482])
me_sphere.materials.append(mat_material_001)
me_sphere.use_remesh_fix_poles = True
me_sphere.use_remesh_preserve_attributes = False
me_sphere.use_mirror_vertex_groups = False
me_sphere.update()

# ---- objects
ob_light = bpy.data.objects.new('Light', light_light)
ob_camera = bpy.data.objects.new('Camera', cam_camera)
ob_sphere = bpy.data.objects.new('Sphere', me_sphere)

# ---- transforms, parenting, visibility, modifiers, constraints
ob_light.location = (4.076, 1.005, 5.904)
ob_light.rotation_euler = (0.6503, 0.05522, 1.866)
ob_light.lock_rotations_4d = False
ob_light.empty_display_type = 'ARROWS'
ob_light.color = (0.0, 0.0, 0.0, 0.0)
ob_light.lineart.crease_threshold = 0.0
ob_camera.location = (7.359, -6.926, 4.958)
ob_camera.rotation_euler = (1.109, 0.0, 0.8149)
ob_camera.lock_rotations_4d = False
ob_camera.empty_display_type = 'ARROWS'
ob_camera.color = (0.0, 0.0, 0.0, 0.0)
ob_camera.display_type = 'WIRE'
ob_camera.lineart.crease_threshold = 0.0
ob_sphere.location = (0.0, 0.0, 6.665)
ob_sphere.lineart.crease_threshold = 0.0

# ---- collection membership
col_collection.objects.link(ob_light)
col_collection.objects.link(ob_camera)
col_collection.objects.link(ob_sphere)

# ---- scene / render settings (as saved in the file)
scene.camera = ob_camera
scene.frame_start = 1; scene.frame_end = 250; scene.frame_set(1)
scene.render.engine = 'BLENDER_EEVEE_NEXT'
scene.cycles.use_denoising = False
scene.cycles.samples = 128
scene.cycles.sampling_pattern = 'TABULATED_SOBOL'
scene.cycles.use_adaptive_sampling = False
scene.cycles.use_light_tree = False
scene.view_settings.view_transform = 'Filmic'
bpy.context.view_layer.update()
